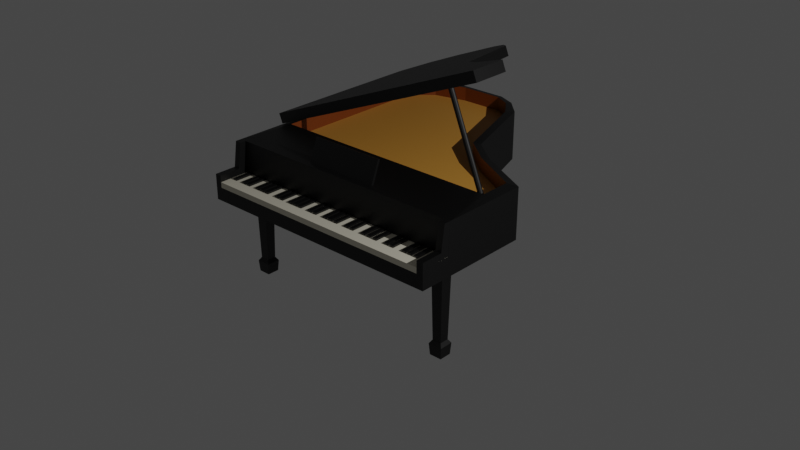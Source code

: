 # Source: LoyPolyPiano.blend  (saved by Blender 3.6.11; exported with 4.5.12 LTS)
import bpy
from mathutils import Matrix  # noqa: F401  (used for matrix-valued properties, if any)

bpy.ops.wm.read_factory_settings(use_empty=True)
scene = bpy.context.scene
scene.name = 'Scene'

# ---- collections
col_collection = bpy.data.collections.new('Collection'); scene.collection.children.link(col_collection)

# ---- materials (node trees are filled in below, after node groups)
mat_material_001 = bpy.data.materials.new('Material.001')
mat_material_001.alpha_threshold = 0.0
mat_material_001.use_transparent_shadow = False
mat_material_001.roughness = 0.5
mat_material_001.line_color = (0.0, 0.0, 0.0, 1.0)
mat_material_002 = bpy.data.materials.new('Material.002')
mat_material_002.alpha_threshold = 0.0
mat_material_002.use_transparent_shadow = False
mat_material_002.roughness = 0.5
mat_material_002.line_color = (0.0, 0.0, 0.0, 1.0)
mat_material_003 = bpy.data.materials.new('Material.003')
mat_material_003.alpha_threshold = 0.0
mat_material_003.use_transparent_shadow = False
mat_material_003.roughness = 0.5
mat_material_003.line_color = (0.0, 0.0, 0.0, 1.0)
mat_material = bpy.data.materials.new('Material')
mat_material.alpha_threshold = 0.0
mat_material.use_transparent_shadow = False
mat_material.roughness = 0.5
mat_material.line_color = (0.0, 0.0, 0.0, 1.0)
mat_material_021 = bpy.data.materials.new('Material.021')
mat_material_021.alpha_threshold = 0.0
mat_material_021.use_transparent_shadow = False
mat_material_021.roughness = 0.5
mat_material_021.line_color = (0.0, 0.0, 0.0, 1.0)
mat_material_029 = bpy.data.materials.new('Material.029')
mat_material_029.alpha_threshold = 0.0
mat_material_029.use_transparent_shadow = False
mat_material_029.roughness = 0.5
mat_material_029.line_color = (0.0, 0.0, 0.0, 1.0)
mat_material_030 = bpy.data.materials.new('Material.030')
mat_material_030.alpha_threshold = 0.0
mat_material_030.use_transparent_shadow = False
mat_material_030.roughness = 0.5
mat_material_030.line_color = (0.0, 0.0, 0.0, 1.0)
mat_material_031 = bpy.data.materials.new('Material.031')
mat_material_031.alpha_threshold = 0.0
mat_material_031.use_transparent_shadow = False
mat_material_031.roughness = 0.5
mat_material_031.line_color = (0.0, 0.0, 0.0, 1.0)
mat_material_032 = bpy.data.materials.new('Material.032')
mat_material_032.alpha_threshold = 0.0
mat_material_032.use_transparent_shadow = False
mat_material_032.roughness = 0.5
mat_material_032.line_color = (0.0, 0.0, 0.0, 1.0)
mat_material_033 = bpy.data.materials.new('Material.033')
mat_material_033.alpha_threshold = 0.0
mat_material_033.use_transparent_shadow = False
mat_material_033.roughness = 0.5
mat_material_033.line_color = (0.0, 0.0, 0.0, 1.0)
mat_material_034 = bpy.data.materials.new('Material.034')
mat_material_034.alpha_threshold = 0.0
mat_material_034.use_transparent_shadow = False
mat_material_034.roughness = 0.5
mat_material_034.line_color = (0.0, 0.0, 0.0, 1.0)
mat_material_035 = bpy.data.materials.new('Material.035')
mat_material_035.alpha_threshold = 0.0
mat_material_035.use_transparent_shadow = False
mat_material_035.roughness = 0.5
mat_material_035.line_color = (0.0, 0.0, 0.0, 1.0)
mat_material_036 = bpy.data.materials.new('Material.036')
mat_material_036.alpha_threshold = 0.0
mat_material_036.use_transparent_shadow = False
mat_material_036.roughness = 0.5
mat_material_036.line_color = (0.0, 0.0, 0.0, 1.0)
mat_material_037 = bpy.data.materials.new('Material.037')
mat_material_037.alpha_threshold = 0.0
mat_material_037.use_transparent_shadow = False
mat_material_037.roughness = 0.5
mat_material_037.line_color = (0.0, 0.0, 0.0, 1.0)
mat_material_038 = bpy.data.materials.new('Material.038')
mat_material_038.alpha_threshold = 0.0
mat_material_038.use_transparent_shadow = False
mat_material_038.roughness = 0.5
mat_material_038.line_color = (0.0, 0.0, 0.0, 1.0)
mat_material_039 = bpy.data.materials.new('Material.039')
mat_material_039.alpha_threshold = 0.0
mat_material_039.use_transparent_shadow = False
mat_material_039.roughness = 0.5
mat_material_039.line_color = (0.0, 0.0, 0.0, 1.0)
mat_material_040 = bpy.data.materials.new('Material.040')
mat_material_040.alpha_threshold = 0.0
mat_material_040.use_transparent_shadow = False
mat_material_040.roughness = 0.5
mat_material_040.line_color = (0.0, 0.0, 0.0, 1.0)
mat_material_041 = bpy.data.materials.new('Material.041')
mat_material_041.alpha_threshold = 0.0
mat_material_041.use_transparent_shadow = False
mat_material_041.roughness = 0.5
mat_material_041.line_color = (0.0, 0.0, 0.0, 1.0)
mat_material_042 = bpy.data.materials.new('Material.042')
mat_material_042.alpha_threshold = 0.0
mat_material_042.use_transparent_shadow = False
mat_material_042.roughness = 0.5
mat_material_042.line_color = (0.0, 0.0, 0.0, 1.0)
mat_material_043 = bpy.data.materials.new('Material.043')
mat_material_043.alpha_threshold = 0.0
mat_material_043.use_transparent_shadow = False
mat_material_043.roughness = 0.5
mat_material_043.line_color = (0.0, 0.0, 0.0, 1.0)
mat_material_044 = bpy.data.materials.new('Material.044')
mat_material_044.alpha_threshold = 0.0
mat_material_044.use_transparent_shadow = False
mat_material_044.roughness = 0.5
mat_material_044.line_color = (0.0, 0.0, 0.0, 1.0)
mat_material_045 = bpy.data.materials.new('Material.045')
mat_material_045.alpha_threshold = 0.0
mat_material_045.use_transparent_shadow = False
mat_material_045.roughness = 0.5
mat_material_045.line_color = (0.0, 0.0, 0.0, 1.0)
mat_material_046 = bpy.data.materials.new('Material.046')
mat_material_046.alpha_threshold = 0.0
mat_material_046.use_transparent_shadow = False
mat_material_046.roughness = 0.5
mat_material_046.line_color = (0.0, 0.0, 0.0, 1.0)
mat_material_047 = bpy.data.materials.new('Material.047')
mat_material_047.alpha_threshold = 0.0
mat_material_047.use_transparent_shadow = False
mat_material_047.roughness = 0.5
mat_material_047.line_color = (0.0, 0.0, 0.0, 1.0)
mat_material_048 = bpy.data.materials.new('Material.048')
mat_material_048.alpha_threshold = 0.0
mat_material_048.use_transparent_shadow = False
mat_material_048.roughness = 0.5
mat_material_048.line_color = (0.0, 0.0, 0.0, 1.0)
mat_material_049 = bpy.data.materials.new('Material.049')
mat_material_049.alpha_threshold = 0.0
mat_material_049.use_transparent_shadow = False
mat_material_049.roughness = 0.5
mat_material_049.line_color = (0.0, 0.0, 0.0, 1.0)
mat_material_050 = bpy.data.materials.new('Material.050')
mat_material_050.alpha_threshold = 0.0
mat_material_050.use_transparent_shadow = False
mat_material_050.roughness = 0.5
mat_material_050.line_color = (0.0, 0.0, 0.0, 1.0)
mat_material_051 = bpy.data.materials.new('Material.051')
mat_material_051.alpha_threshold = 0.0
mat_material_051.use_transparent_shadow = False
mat_material_051.roughness = 0.5
mat_material_051.line_color = (0.0, 0.0, 0.0, 1.0)
mat_material_052 = bpy.data.materials.new('Material.052')
mat_material_052.alpha_threshold = 0.0
mat_material_052.use_transparent_shadow = False
mat_material_052.roughness = 0.5
mat_material_052.line_color = (0.0, 0.0, 0.0, 1.0)
mat_material_053 = bpy.data.materials.new('Material.053')
mat_material_053.alpha_threshold = 0.0
mat_material_053.use_transparent_shadow = False
mat_material_053.roughness = 0.5
mat_material_053.line_color = (0.0, 0.0, 0.0, 1.0)

# ---- material node trees
mat_material_001.use_nodes = True; mat_material_001.node_tree.nodes.clear()
_N = mat_material_001.node_tree.nodes; _L = mat_material_001.node_tree.links
n0 = _N.new('ShaderNodeOutputMaterial'); n0.name = 'Material Output'; n0.location = (300, 300)
n1 = _N.new('ShaderNodeBsdfPrincipled'); n1.name = 'Principled BSDF'; n1.location = (10, 300)
n1.distribution = 'GGX'
n1.subsurface_method = 'RANDOM_WALK_SKIN'
n1.inputs[0].default_value = (0.0, 0.0, 0.0, 1.0)
n1.inputs[3].default_value = 1.45
n1.inputs[27].default_value = (0.0, 0.0, 0.0, 1.0)
n1.inputs[28].default_value = 1.0
_L.new(n1.outputs[0], n0.inputs[0])
n0.is_active_output = True
mat_material_002.use_nodes = True; mat_material_002.node_tree.nodes.clear()
_N = mat_material_002.node_tree.nodes; _L = mat_material_002.node_tree.links
n0 = _N.new('ShaderNodeOutputMaterial'); n0.name = 'Material Output'; n0.location = (300, 300)
n1 = _N.new('ShaderNodeBsdfPrincipled'); n1.name = 'Principled BSDF'; n1.location = (10, 300)
n1.distribution = 'GGX'
n1.subsurface_method = 'RANDOM_WALK_SKIN'
n1.inputs[0].default_value = (0.7399, 0.3486, 0.05824, 1.0)
n1.inputs[3].default_value = 1.45
n1.inputs[27].default_value = (0.0, 0.0, 0.0, 1.0)
n1.inputs[28].default_value = 1.0
_L.new(n1.outputs[0], n0.inputs[0])
n0.is_active_output = True
mat_material_003.use_nodes = True; mat_material_003.node_tree.nodes.clear()
_N = mat_material_003.node_tree.nodes; _L = mat_material_003.node_tree.links
n0 = _N.new('ShaderNodeOutputMaterial'); n0.name = 'Material Output'; n0.location = (300, 300)
n1 = _N.new('ShaderNodeBsdfPrincipled'); n1.name = 'Principled BSDF'; n1.location = (10, 300)
n1.distribution = 'GGX'
n1.subsurface_method = 'RANDOM_WALK_SKIN'
n1.inputs[0].default_value = (0.8714, 0.8228, 0.6724, 1.0)
n1.inputs[3].default_value = 1.45
n1.inputs[27].default_value = (0.0, 0.0, 0.0, 1.0)
n1.inputs[28].default_value = 1.0
_L.new(n1.outputs[0], n0.inputs[0])
n0.is_active_output = True
mat_material.use_nodes = True; mat_material.node_tree.nodes.clear()
_N = mat_material.node_tree.nodes; _L = mat_material.node_tree.links
n0 = _N.new('ShaderNodeOutputMaterial'); n0.name = 'Material Output'; n0.location = (300, 300)
n1 = _N.new('ShaderNodeBsdfPrincipled'); n1.name = 'Principled BSDF'; n1.location = (10, 300)
n1.distribution = 'GGX'
n1.subsurface_method = 'RANDOM_WALK_SKIN'
n1.inputs[0].default_value = (0.1757, 0.03691, 0.0007423, 1.0)
n1.inputs[3].default_value = 1.45
n1.inputs[27].default_value = (0.0, 0.0, 0.0, 1.0)
n1.inputs[28].default_value = 1.0
_L.new(n1.outputs[0], n0.inputs[0])
n0.is_active_output = True
mat_material_021.use_nodes = True; mat_material_021.node_tree.nodes.clear()
_N = mat_material_021.node_tree.nodes; _L = mat_material_021.node_tree.links
n0 = _N.new('ShaderNodeOutputMaterial'); n0.name = 'Material Output'; n0.location = (300, 300)
n1 = _N.new('ShaderNodeBsdfPrincipled'); n1.name = 'Principled BSDF'; n1.location = (10, 300)
n1.distribution = 'GGX'
n1.subsurface_method = 'RANDOM_WALK_SKIN'
n1.inputs[0].default_value = (0.0, 0.0, 0.0, 1.0)
n1.inputs[3].default_value = 1.45
n1.inputs[27].default_value = (0.0, 0.0, 0.0, 1.0)
n1.inputs[28].default_value = 1.0
_L.new(n1.outputs[0], n0.inputs[0])
n0.is_active_output = True
mat_material_029.use_nodes = True; mat_material_029.node_tree.nodes.clear()
_N = mat_material_029.node_tree.nodes; _L = mat_material_029.node_tree.links
n0 = _N.new('ShaderNodeOutputMaterial'); n0.name = 'Material Output'; n0.location = (300, 300)
n1 = _N.new('ShaderNodeBsdfPrincipled'); n1.name = 'Principled BSDF'; n1.location = (10, 300)
n1.distribution = 'GGX'
n1.subsurface_method = 'RANDOM_WALK_SKIN'
n1.inputs[0].default_value = (0.0, 0.0, 0.0, 1.0)
n1.inputs[3].default_value = 1.45
n1.inputs[27].default_value = (0.0, 0.0, 0.0, 1.0)
n1.inputs[28].default_value = 1.0
_L.new(n1.outputs[0], n0.inputs[0])
n0.is_active_output = True
mat_material_030.use_nodes = True; mat_material_030.node_tree.nodes.clear()
_N = mat_material_030.node_tree.nodes; _L = mat_material_030.node_tree.links
n0 = _N.new('ShaderNodeOutputMaterial'); n0.name = 'Material Output'; n0.location = (300, 300)
n1 = _N.new('ShaderNodeBsdfPrincipled'); n1.name = 'Principled BSDF'; n1.location = (10, 300)
n1.distribution = 'GGX'
n1.subsurface_method = 'RANDOM_WALK_SKIN'
n1.inputs[0].default_value = (0.0, 0.0, 0.0, 1.0)
n1.inputs[3].default_value = 1.45
n1.inputs[27].default_value = (0.0, 0.0, 0.0, 1.0)
n1.inputs[28].default_value = 1.0
_L.new(n1.outputs[0], n0.inputs[0])
n0.is_active_output = True
mat_material_031.use_nodes = True; mat_material_031.node_tree.nodes.clear()
_N = mat_material_031.node_tree.nodes; _L = mat_material_031.node_tree.links
n0 = _N.new('ShaderNodeOutputMaterial'); n0.name = 'Material Output'; n0.location = (300, 300)
n1 = _N.new('ShaderNodeBsdfPrincipled'); n1.name = 'Principled BSDF'; n1.location = (10, 300)
n1.distribution = 'GGX'
n1.subsurface_method = 'RANDOM_WALK_SKIN'
n1.inputs[0].default_value = (0.0, 0.0, 0.0, 1.0)
n1.inputs[3].default_value = 1.45
n1.inputs[27].default_value = (0.0, 0.0, 0.0, 1.0)
n1.inputs[28].default_value = 1.0
_L.new(n1.outputs[0], n0.inputs[0])
n0.is_active_output = True
mat_material_032.use_nodes = True; mat_material_032.node_tree.nodes.clear()
_N = mat_material_032.node_tree.nodes; _L = mat_material_032.node_tree.links
n0 = _N.new('ShaderNodeOutputMaterial'); n0.name = 'Material Output'; n0.location = (300, 300)
n1 = _N.new('ShaderNodeBsdfPrincipled'); n1.name = 'Principled BSDF'; n1.location = (10, 300)
n1.distribution = 'GGX'
n1.subsurface_method = 'RANDOM_WALK_SKIN'
n1.inputs[0].default_value = (0.0, 0.0, 0.0, 1.0)
n1.inputs[3].default_value = 1.45
n1.inputs[27].default_value = (0.0, 0.0, 0.0, 1.0)
n1.inputs[28].default_value = 1.0
_L.new(n1.outputs[0], n0.inputs[0])
n0.is_active_output = True
mat_material_033.use_nodes = True; mat_material_033.node_tree.nodes.clear()
_N = mat_material_033.node_tree.nodes; _L = mat_material_033.node_tree.links
n0 = _N.new('ShaderNodeOutputMaterial'); n0.name = 'Material Output'; n0.location = (300, 300)
n1 = _N.new('ShaderNodeBsdfPrincipled'); n1.name = 'Principled BSDF'; n1.location = (10, 300)
n1.distribution = 'GGX'
n1.subsurface_method = 'RANDOM_WALK_SKIN'
n1.inputs[0].default_value = (0.0, 0.0, 0.0, 1.0)
n1.inputs[3].default_value = 1.45
n1.inputs[27].default_value = (0.0, 0.0, 0.0, 1.0)
n1.inputs[28].default_value = 1.0
_L.new(n1.outputs[0], n0.inputs[0])
n0.is_active_output = True
mat_material_034.use_nodes = True; mat_material_034.node_tree.nodes.clear()
_N = mat_material_034.node_tree.nodes; _L = mat_material_034.node_tree.links
n0 = _N.new('ShaderNodeOutputMaterial'); n0.name = 'Material Output'; n0.location = (300, 300)
n1 = _N.new('ShaderNodeBsdfPrincipled'); n1.name = 'Principled BSDF'; n1.location = (10, 300)
n1.distribution = 'GGX'
n1.subsurface_method = 'RANDOM_WALK_SKIN'
n1.inputs[0].default_value = (0.0, 0.0, 0.0, 1.0)
n1.inputs[3].default_value = 1.45
n1.inputs[27].default_value = (0.0, 0.0, 0.0, 1.0)
n1.inputs[28].default_value = 1.0
_L.new(n1.outputs[0], n0.inputs[0])
n0.is_active_output = True
mat_material_035.use_nodes = True; mat_material_035.node_tree.nodes.clear()
_N = mat_material_035.node_tree.nodes; _L = mat_material_035.node_tree.links
n0 = _N.new('ShaderNodeOutputMaterial'); n0.name = 'Material Output'; n0.location = (300, 300)
n1 = _N.new('ShaderNodeBsdfPrincipled'); n1.name = 'Principled BSDF'; n1.location = (10, 300)
n1.distribution = 'GGX'
n1.subsurface_method = 'RANDOM_WALK_SKIN'
n1.inputs[0].default_value = (0.0, 0.0, 0.0, 1.0)
n1.inputs[3].default_value = 1.45
n1.inputs[27].default_value = (0.0, 0.0, 0.0, 1.0)
n1.inputs[28].default_value = 1.0
_L.new(n1.outputs[0], n0.inputs[0])
n0.is_active_output = True
mat_material_036.use_nodes = True; mat_material_036.node_tree.nodes.clear()
_N = mat_material_036.node_tree.nodes; _L = mat_material_036.node_tree.links
n0 = _N.new('ShaderNodeOutputMaterial'); n0.name = 'Material Output'; n0.location = (300, 300)
n1 = _N.new('ShaderNodeBsdfPrincipled'); n1.name = 'Principled BSDF'; n1.location = (10, 300)
n1.distribution = 'GGX'
n1.subsurface_method = 'RANDOM_WALK_SKIN'
n1.inputs[0].default_value = (0.0, 0.0, 0.0, 1.0)
n1.inputs[3].default_value = 1.45
n1.inputs[27].default_value = (0.0, 0.0, 0.0, 1.0)
n1.inputs[28].default_value = 1.0
_L.new(n1.outputs[0], n0.inputs[0])
n0.is_active_output = True
mat_material_037.use_nodes = True; mat_material_037.node_tree.nodes.clear()
_N = mat_material_037.node_tree.nodes; _L = mat_material_037.node_tree.links
n0 = _N.new('ShaderNodeOutputMaterial'); n0.name = 'Material Output'; n0.location = (300, 300)
n1 = _N.new('ShaderNodeBsdfPrincipled'); n1.name = 'Principled BSDF'; n1.location = (10, 300)
n1.distribution = 'GGX'
n1.subsurface_method = 'RANDOM_WALK_SKIN'
n1.inputs[0].default_value = (0.0, 0.0, 0.0, 1.0)
n1.inputs[3].default_value = 1.45
n1.inputs[27].default_value = (0.0, 0.0, 0.0, 1.0)
n1.inputs[28].default_value = 1.0
_L.new(n1.outputs[0], n0.inputs[0])
n0.is_active_output = True
mat_material_038.use_nodes = True; mat_material_038.node_tree.nodes.clear()
_N = mat_material_038.node_tree.nodes; _L = mat_material_038.node_tree.links
n0 = _N.new('ShaderNodeOutputMaterial'); n0.name = 'Material Output'; n0.location = (300, 300)
n1 = _N.new('ShaderNodeBsdfPrincipled'); n1.name = 'Principled BSDF'; n1.location = (10, 300)
n1.distribution = 'GGX'
n1.subsurface_method = 'RANDOM_WALK_SKIN'
n1.inputs[0].default_value = (0.0, 0.0, 0.0, 1.0)
n1.inputs[3].default_value = 1.45
n1.inputs[27].default_value = (0.0, 0.0, 0.0, 1.0)
n1.inputs[28].default_value = 1.0
_L.new(n1.outputs[0], n0.inputs[0])
n0.is_active_output = True
mat_material_039.use_nodes = True; mat_material_039.node_tree.nodes.clear()
_N = mat_material_039.node_tree.nodes; _L = mat_material_039.node_tree.links
n0 = _N.new('ShaderNodeOutputMaterial'); n0.name = 'Material Output'; n0.location = (300, 300)
n1 = _N.new('ShaderNodeBsdfPrincipled'); n1.name = 'Principled BSDF'; n1.location = (10, 300)
n1.distribution = 'GGX'
n1.subsurface_method = 'RANDOM_WALK_SKIN'
n1.inputs[0].default_value = (0.0, 0.0, 0.0, 1.0)
n1.inputs[3].default_value = 1.45
n1.inputs[27].default_value = (0.0, 0.0, 0.0, 1.0)
n1.inputs[28].default_value = 1.0
_L.new(n1.outputs[0], n0.inputs[0])
n0.is_active_output = True
mat_material_040.use_nodes = True; mat_material_040.node_tree.nodes.clear()
_N = mat_material_040.node_tree.nodes; _L = mat_material_040.node_tree.links
n0 = _N.new('ShaderNodeOutputMaterial'); n0.name = 'Material Output'; n0.location = (300, 300)
n1 = _N.new('ShaderNodeBsdfPrincipled'); n1.name = 'Principled BSDF'; n1.location = (10, 300)
n1.distribution = 'GGX'
n1.subsurface_method = 'RANDOM_WALK_SKIN'
n1.inputs[0].default_value = (0.0, 0.0, 0.0, 1.0)
n1.inputs[3].default_value = 1.45
n1.inputs[27].default_value = (0.0, 0.0, 0.0, 1.0)
n1.inputs[28].default_value = 1.0
_L.new(n1.outputs[0], n0.inputs[0])
n0.is_active_output = True
mat_material_041.use_nodes = True; mat_material_041.node_tree.nodes.clear()
_N = mat_material_041.node_tree.nodes; _L = mat_material_041.node_tree.links
n0 = _N.new('ShaderNodeOutputMaterial'); n0.name = 'Material Output'; n0.location = (300, 300)
n1 = _N.new('ShaderNodeBsdfPrincipled'); n1.name = 'Principled BSDF'; n1.location = (10, 300)
n1.distribution = 'GGX'
n1.subsurface_method = 'RANDOM_WALK_SKIN'
n1.inputs[0].default_value = (0.0, 0.0, 0.0, 1.0)
n1.inputs[3].default_value = 1.45
n1.inputs[27].default_value = (0.0, 0.0, 0.0, 1.0)
n1.inputs[28].default_value = 1.0
_L.new(n1.outputs[0], n0.inputs[0])
n0.is_active_output = True
mat_material_042.use_nodes = True; mat_material_042.node_tree.nodes.clear()
_N = mat_material_042.node_tree.nodes; _L = mat_material_042.node_tree.links
n0 = _N.new('ShaderNodeOutputMaterial'); n0.name = 'Material Output'; n0.location = (300, 300)
n1 = _N.new('ShaderNodeBsdfPrincipled'); n1.name = 'Principled BSDF'; n1.location = (10, 300)
n1.distribution = 'GGX'
n1.subsurface_method = 'RANDOM_WALK_SKIN'
n1.inputs[0].default_value = (0.0, 0.0, 0.0, 1.0)
n1.inputs[3].default_value = 1.45
n1.inputs[27].default_value = (0.0, 0.0, 0.0, 1.0)
n1.inputs[28].default_value = 1.0
_L.new(n1.outputs[0], n0.inputs[0])
n0.is_active_output = True
mat_material_043.use_nodes = True; mat_material_043.node_tree.nodes.clear()
_N = mat_material_043.node_tree.nodes; _L = mat_material_043.node_tree.links
n0 = _N.new('ShaderNodeOutputMaterial'); n0.name = 'Material Output'; n0.location = (300, 300)
n1 = _N.new('ShaderNodeBsdfPrincipled'); n1.name = 'Principled BSDF'; n1.location = (10, 300)
n1.distribution = 'GGX'
n1.subsurface_method = 'RANDOM_WALK_SKIN'
n1.inputs[0].default_value = (0.0, 0.0, 0.0, 1.0)
n1.inputs[3].default_value = 1.45
n1.inputs[27].default_value = (0.0, 0.0, 0.0, 1.0)
n1.inputs[28].default_value = 1.0
_L.new(n1.outputs[0], n0.inputs[0])
n0.is_active_output = True
mat_material_044.use_nodes = True; mat_material_044.node_tree.nodes.clear()
_N = mat_material_044.node_tree.nodes; _L = mat_material_044.node_tree.links
n0 = _N.new('ShaderNodeOutputMaterial'); n0.name = 'Material Output'; n0.location = (300, 300)
n1 = _N.new('ShaderNodeBsdfPrincipled'); n1.name = 'Principled BSDF'; n1.location = (10, 300)
n1.distribution = 'GGX'
n1.subsurface_method = 'RANDOM_WALK_SKIN'
n1.inputs[0].default_value = (0.0, 0.0, 0.0, 1.0)
n1.inputs[3].default_value = 1.45
n1.inputs[27].default_value = (0.0, 0.0, 0.0, 1.0)
n1.inputs[28].default_value = 1.0
_L.new(n1.outputs[0], n0.inputs[0])
n0.is_active_output = True
mat_material_045.use_nodes = True; mat_material_045.node_tree.nodes.clear()
_N = mat_material_045.node_tree.nodes; _L = mat_material_045.node_tree.links
n0 = _N.new('ShaderNodeOutputMaterial'); n0.name = 'Material Output'; n0.location = (300, 300)
n1 = _N.new('ShaderNodeBsdfPrincipled'); n1.name = 'Principled BSDF'; n1.location = (10, 300)
n1.distribution = 'GGX'
n1.subsurface_method = 'RANDOM_WALK_SKIN'
n1.inputs[0].default_value = (0.0, 0.0, 0.0, 1.0)
n1.inputs[3].default_value = 1.45
n1.inputs[27].default_value = (0.0, 0.0, 0.0, 1.0)
n1.inputs[28].default_value = 1.0
_L.new(n1.outputs[0], n0.inputs[0])
n0.is_active_output = True
mat_material_046.use_nodes = True; mat_material_046.node_tree.nodes.clear()
_N = mat_material_046.node_tree.nodes; _L = mat_material_046.node_tree.links
n0 = _N.new('ShaderNodeOutputMaterial'); n0.name = 'Material Output'; n0.location = (300, 300)
n1 = _N.new('ShaderNodeBsdfPrincipled'); n1.name = 'Principled BSDF'; n1.location = (10, 300)
n1.distribution = 'GGX'
n1.subsurface_method = 'RANDOM_WALK_SKIN'
n1.inputs[0].default_value = (0.0, 0.0, 0.0, 1.0)
n1.inputs[3].default_value = 1.45
n1.inputs[27].default_value = (0.0, 0.0, 0.0, 1.0)
n1.inputs[28].default_value = 1.0
_L.new(n1.outputs[0], n0.inputs[0])
n0.is_active_output = True
mat_material_047.use_nodes = True; mat_material_047.node_tree.nodes.clear()
_N = mat_material_047.node_tree.nodes; _L = mat_material_047.node_tree.links
n0 = _N.new('ShaderNodeOutputMaterial'); n0.name = 'Material Output'; n0.location = (300, 300)
n1 = _N.new('ShaderNodeBsdfPrincipled'); n1.name = 'Principled BSDF'; n1.location = (10, 300)
n1.distribution = 'GGX'
n1.subsurface_method = 'RANDOM_WALK_SKIN'
n1.inputs[0].default_value = (0.0, 0.0, 0.0, 1.0)
n1.inputs[3].default_value = 1.45
n1.inputs[27].default_value = (0.0, 0.0, 0.0, 1.0)
n1.inputs[28].default_value = 1.0
_L.new(n1.outputs[0], n0.inputs[0])
n0.is_active_output = True
mat_material_048.use_nodes = True; mat_material_048.node_tree.nodes.clear()
_N = mat_material_048.node_tree.nodes; _L = mat_material_048.node_tree.links
n0 = _N.new('ShaderNodeOutputMaterial'); n0.name = 'Material Output'; n0.location = (300, 300)
n1 = _N.new('ShaderNodeBsdfPrincipled'); n1.name = 'Principled BSDF'; n1.location = (10, 300)
n1.distribution = 'GGX'
n1.subsurface_method = 'RANDOM_WALK_SKIN'
n1.inputs[0].default_value = (0.0, 0.0, 0.0, 1.0)
n1.inputs[3].default_value = 1.45
n1.inputs[27].default_value = (0.0, 0.0, 0.0, 1.0)
n1.inputs[28].default_value = 1.0
_L.new(n1.outputs[0], n0.inputs[0])
n0.is_active_output = True
mat_material_049.use_nodes = True; mat_material_049.node_tree.nodes.clear()
_N = mat_material_049.node_tree.nodes; _L = mat_material_049.node_tree.links
n0 = _N.new('ShaderNodeOutputMaterial'); n0.name = 'Material Output'; n0.location = (300, 300)
n1 = _N.new('ShaderNodeBsdfPrincipled'); n1.name = 'Principled BSDF'; n1.location = (10, 300)
n1.distribution = 'GGX'
n1.subsurface_method = 'RANDOM_WALK_SKIN'
n1.inputs[0].default_value = (0.0, 0.0, 0.0, 1.0)
n1.inputs[3].default_value = 1.45
n1.inputs[27].default_value = (0.0, 0.0, 0.0, 1.0)
n1.inputs[28].default_value = 1.0
_L.new(n1.outputs[0], n0.inputs[0])
n0.is_active_output = True
mat_material_050.use_nodes = True; mat_material_050.node_tree.nodes.clear()
_N = mat_material_050.node_tree.nodes; _L = mat_material_050.node_tree.links
n0 = _N.new('ShaderNodeOutputMaterial'); n0.name = 'Material Output'; n0.location = (300, 300)
n1 = _N.new('ShaderNodeBsdfPrincipled'); n1.name = 'Principled BSDF'; n1.location = (10, 300)
n1.distribution = 'GGX'
n1.subsurface_method = 'RANDOM_WALK_SKIN'
n1.inputs[0].default_value = (0.0, 0.0, 0.0, 1.0)
n1.inputs[3].default_value = 1.45
n1.inputs[27].default_value = (0.0, 0.0, 0.0, 1.0)
n1.inputs[28].default_value = 1.0
_L.new(n1.outputs[0], n0.inputs[0])
n0.is_active_output = True
mat_material_051.use_nodes = True; mat_material_051.node_tree.nodes.clear()
_N = mat_material_051.node_tree.nodes; _L = mat_material_051.node_tree.links
n0 = _N.new('ShaderNodeOutputMaterial'); n0.name = 'Material Output'; n0.location = (300, 300)
n1 = _N.new('ShaderNodeBsdfPrincipled'); n1.name = 'Principled BSDF'; n1.location = (10, 300)
n1.distribution = 'GGX'
n1.subsurface_method = 'RANDOM_WALK_SKIN'
n1.inputs[0].default_value = (0.0, 0.0, 0.0, 1.0)
n1.inputs[3].default_value = 1.45
n1.inputs[27].default_value = (0.0, 0.0, 0.0, 1.0)
n1.inputs[28].default_value = 1.0
_L.new(n1.outputs[0], n0.inputs[0])
n0.is_active_output = True
mat_material_052.use_nodes = True; mat_material_052.node_tree.nodes.clear()
_N = mat_material_052.node_tree.nodes; _L = mat_material_052.node_tree.links
n0 = _N.new('ShaderNodeOutputMaterial'); n0.name = 'Material Output'; n0.location = (300, 300)
n1 = _N.new('ShaderNodeBsdfPrincipled'); n1.name = 'Principled BSDF'; n1.location = (10, 300)
n1.distribution = 'GGX'
n1.subsurface_method = 'RANDOM_WALK_SKIN'
n1.inputs[0].default_value = (0.0, 0.0, 0.0, 1.0)
n1.inputs[3].default_value = 1.45
n1.inputs[27].default_value = (0.0, 0.0, 0.0, 1.0)
n1.inputs[28].default_value = 1.0
_L.new(n1.outputs[0], n0.inputs[0])
n0.is_active_output = True
mat_material_053.use_nodes = True; mat_material_053.node_tree.nodes.clear()
_N = mat_material_053.node_tree.nodes; _L = mat_material_053.node_tree.links
n0 = _N.new('ShaderNodeOutputMaterial'); n0.name = 'Material Output'; n0.location = (300, 300)
n1 = _N.new('ShaderNodeBsdfPrincipled'); n1.name = 'Principled BSDF'; n1.location = (10, 300)
n1.distribution = 'GGX'
n1.subsurface_method = 'RANDOM_WALK_SKIN'
n1.inputs[0].default_value = (0.0, 0.0, 0.0, 1.0)
n1.inputs[3].default_value = 1.45
n1.inputs[27].default_value = (0.0, 0.0, 0.0, 1.0)
n1.inputs[28].default_value = 1.0
_L.new(n1.outputs[0], n0.inputs[0])
n0.is_active_output = True

# ---- world
world_world = bpy.data.worlds.new('World'); scene.world = world_world
world_world.use_nodes = True; world_world.node_tree.nodes.clear()
_N = world_world.node_tree.nodes; _L = world_world.node_tree.links
n0 = _N.new('ShaderNodeOutputWorld'); n0.name = 'World Output'; n0.location = (300, 300)
n1 = _N.new('ShaderNodeBackground'); n1.name = 'Background'; n1.location = (10, 300)
n1.inputs[0].default_value = (0.05088, 0.05088, 0.05088, 1.0)
_L.new(n1.outputs[0], n0.inputs[0])
n0.is_active_output = True
world_world.color = (0.05088, 0.05088, 0.05088)
world_world.use_sun_shadow = False
world_world.sun_shadow_jitter_overblur = 0.0

# ---- cameras
cam_camera = bpy.data.cameras.new('Camera')
cam_camera.clip_end = 100.0
cam_camera.ortho_scale = 7.314

# ---- lights
light_point = bpy.data.lights.new('Point', 'POINT')
light_point.transmission_factor = 0.0
light_point.energy = 500.0
light_point.shadow_maximum_resolution = 0.006
light_point.use_absolute_resolution = True

# ---- meshes
me_cube = bpy.data.meshes.new('Cube')
me_cube.from_pydata([(0.9562, 0.8052, 0.344), (0.9562, 0.8052, -1.0), (0.9562, -3.661, 1.0), (0.9562, -3.661, -1.0), (-1.0, 0.8052, 0.344), (-1.0, 0.8052, -1.0), (-1.0, -1.0, 1.0), (-1.0, -1.0, -1.0), (-0.3645, 0.8052, -1.0), (-0.3645, -2.032, 1.0), (-0.3645, -2.032, -1.0), (-0.007379, 1.414, -1.0), (-0.1455, -3.788, -1.0), (-0.3645, 1.414, -1.0), (-0.1455, 0.8052, -1.0), (-0.1455, -3.788, 1.0), (-0.007379, -4.146, -1.0), (-0.1455, 1.414, -1.0), (-0.007379, 0.8052, -1.0), (-0.007379, -4.146, 1.0), (0.1349, -4.304, -1.0), (-1.0, 1.414, 0.344), (0.1349, 0.8052, -1.0), (0.1349, -4.304, 1.0), (0.3361, -4.304, -1.0), (0.9562, 1.414, -1.0), (0.3361, 0.8052, -1.0), (0.3361, -4.304, 1.0), (0.5265, -4.304, -1.0), (0.9562, 1.414, 0.344), (0.5265, 0.8052, -1.0), (0.5265, -4.304, 1.0), (0.7747, -4.115, -1.0), (-1.0, 1.414, -1.0), (0.7747, 0.8052, -1.0), (0.7747, -4.115, 1.0), (-0.577, 0.8052, -1.0), (-0.577, -1.594, 1.0), (-0.577, -1.594, -1.0), (-0.577, 1.414, -1.0), (-0.577, -1.594, 4.017), (-1.0, -1.0, 4.017), (0.9562, 0.782, 4.017), (0.9562, -3.661, 4.017), (-1.0, 0.782, 4.017), (0.7747, 0.782, 4.017), (-0.1455, -3.788, 4.017), (-0.3645, -2.032, 4.017), (-0.577, 0.782, 4.017), (-0.3645, 0.782, 4.017), (-0.1455, 0.782, 4.017), (-0.007379, -4.146, 4.017), (-0.007379, 0.782, 4.017), (0.1349, -4.304, 4.017), (0.1349, 0.782, 4.017), (0.3361, -4.304, 4.017), (0.3361, 0.782, 4.017), (0.5265, -4.304, 4.017), (0.5265, 0.782, 4.017), (0.7747, -4.115, 4.017), (-0.5359, -1.492, 4.165), (-0.9214, -0.9305, 4.165), (0.8877, -0.3117, 4.165), (0.8877, -3.618, 4.165), (-0.9218, -0.3117, 4.165), (0.719, -0.3117, 4.165), (-0.1093, -3.606, 4.165), (-0.3231, -1.933, 4.165), (-0.4797, -0.3117, 4.165), (-0.2994, -0.3117, 4.165), (-0.1137, -0.3117, 4.165), (0.003383, -4.001, 4.165), (0.003383, -0.3117, 4.165), (0.124, -4.163, 4.165), (0.124, -0.3117, 4.165), (0.2947, -4.163, 4.165), (0.2947, -0.3117, 4.165), (0.4561, -4.163, 4.165), (0.4561, -0.3117, 4.165), (0.719, -4.002, 4.165), (-0.5359, -1.492, 2.74), (-0.9214, -0.9305, 2.74), (0.8877, -0.3117, 2.74), (0.8877, -3.618, 2.74), (-0.9218, -0.3117, 2.74), (0.719, -0.3117, 2.74), (-0.1093, -3.606, 2.74), (-0.3231, -1.933, 2.74), (-0.4797, -0.3117, 2.74), (-0.2994, -0.3117, 2.74), (-0.1137, -0.3117, 2.74), (0.003383, -4.001, 2.74), (0.003383, -0.3117, 2.74), (0.124, -4.163, 2.74), (0.124, -0.3117, 2.74), (0.2947, -4.163, 2.74), (0.2947, -0.3117, 2.74), (0.4561, -4.163, 2.74), (0.4561, -0.3117, 2.74), (0.719, -4.002, 2.74), (0.1349, 1.414, -1.0), (0.3361, 1.414, -1.0), (0.5265, 1.414, -1.0), (0.7747, 1.414, -1.0), (-1.0, 0.7994, 1.754), (-1.0, 0.7936, 2.509), (-1.0, 0.7878, 3.263), (-0.9548, 0.8052, 0.344), (0.9047, 0.8052, 0.344), (0.9112, 0.8052, 0.344), (0.8201, 0.782, 4.017), (0.9054, 0.782, 4.017), (0.9108, 0.782, 4.017), (-0.5239, 0.782, 4.017), (-0.4707, 0.782, 4.017), (-0.4176, 0.782, 4.017), (-0.3097, 0.782, 4.017), (-0.255, 0.782, 4.017), (-0.2002, 0.782, 4.017), (-0.111, 0.782, 4.017), (-0.07643, 0.782, 4.017), (-0.0419, 0.782, 4.017), (0.02819, 0.782, 4.017), (0.06375, 0.782, 4.017), (0.09932, 0.782, 4.017), (0.1852, 0.782, 4.017), (0.2355, 0.782, 4.017), (0.2858, 0.782, 4.017), (0.3837, 0.782, 4.017), (0.4313, 0.782, 4.017), (0.4789, 0.782, 4.017), (0.5886, 0.782, 4.017), (0.6506, 0.782, 4.017), (0.7127, 0.782, 4.017), (-0.9527, 0.782, 4.017), (-0.7885, 0.782, 4.017), (-0.6828, 0.782, 4.017), (-1.0, 1.414, 0.8913), (-1.0, 0.8052, 0.8913), (0.9112, 0.8052, 0.8913), (0.9562, 0.8052, 0.8913), (0.9562, 1.414, 0.8913), (-0.9548, 0.8052, 0.8913), (0.9047, 0.8052, 0.8913)], [(109, 112), (107, 134), (108, 111)], [(8, 36, 39, 13), (38, 37, 6, 7), (7, 6, 4, 5), (34, 1, 3, 32), (1, 0, 2, 3), (22, 18, 11, 100), (36, 8, 10, 38), (12, 15, 9, 10), (2, 0, 42, 43), (26, 22, 100, 101), (16, 19, 15, 12), (8, 14, 12, 10), (20, 23, 19, 16), (1, 34, 103, 25), (14, 18, 16, 12), (6, 37, 40, 41), (24, 27, 23, 20), (5, 4, 21, 33), (18, 22, 20, 16), (28, 31, 27, 24), (9, 15, 46, 47), (30, 26, 101, 102), (22, 26, 24, 20), (0, 1, 25, 29), (32, 35, 31, 28), (14, 8, 13, 17), (26, 30, 28, 24), (3, 2, 35, 32), (35, 2, 43, 59), (18, 14, 17, 11), (30, 34, 32, 28), (5, 36, 38, 7), (36, 5, 33, 39), (10, 9, 37, 38), (31, 35, 59, 57), (52, 121, 120, 119, 50, 70, 72), (55, 57, 77, 75), (44, 41, 61, 64), (56, 127, 126, 125, 54, 74, 76), (43, 42, 62, 63), (59, 43, 63, 79), (46, 51, 71, 66), (41, 40, 60, 61), (45, 133, 132, 131, 58, 78, 65), (108, 109, 139, 143), (15, 19, 51, 46), (34, 30, 102, 103), (19, 23, 53, 51), (4, 6, 41, 44, 106, 105, 104), (4, 104, 105, 106, 44, 134, 135, 136, 48, 113, 114, 115, 49, 116, 117, 118, 50, 119, 120, 121, 52, 122, 123, 124, 54, 125, 126, 127, 56, 128, 129, 130, 58, 131, 132, 133, 45, 110, 111, 112, 42, 0, 109, 108, 107), (23, 27, 55, 53), (37, 9, 47, 40), (27, 31, 57, 55), (21, 29, 25, 103, 102, 101, 100, 11, 17, 13, 39, 33), (78, 76, 96, 98), (67, 66, 86, 87), (68, 64, 84, 88), (71, 73, 93, 91), (62, 65, 85, 82), (60, 67, 87, 80), (72, 70, 90, 92), (75, 77, 97, 95), (64, 61, 81, 84), (40, 47, 67, 60), (42, 112, 111, 110, 45, 65, 62), (51, 53, 73, 71), (48, 136, 135, 134, 44, 64, 68), (47, 46, 66, 67), (58, 130, 129, 128, 56, 76, 78), (49, 115, 114, 113, 48, 68, 69), (57, 59, 79, 77), (54, 124, 123, 122, 52, 72, 74), (53, 55, 75, 73), (50, 118, 117, 116, 49, 69, 70), (88, 84, 81, 80), (90, 89, 87, 86), (92, 90, 86, 91), (94, 92, 91, 93), (96, 94, 93, 95), (98, 96, 95, 97), (85, 98, 97, 99), (82, 85, 99, 83), (89, 88, 80, 87), (69, 68, 88, 89), (77, 79, 99, 97), (74, 72, 92, 94), (73, 75, 95, 93), (70, 69, 89, 90), (65, 78, 98, 85), (61, 60, 80, 81), (66, 71, 91, 86), (79, 63, 83, 99), (63, 62, 82, 83), (76, 74, 94, 96), (138, 142, 143, 139, 140, 141, 137), (4, 107, 142, 138), (0, 29, 141, 140), (21, 4, 138, 137), (107, 108, 143, 142), (29, 21, 137, 141), (109, 0, 140, 139)])
me_cube.polygons.foreach_set('material_index', [0, 0, 0, 0, 0, 0, 0, 0, 0, 0, 0, 0, 0, 0, 0, 0, 0, 0, 0, 0, 0, 0, 0, 0, 0, 0, 0, 0, 0, 0, 0, 0, 0, 0, 0, 0, 0, 0, 0, 0, 0, 0, 0, 0, 0, 0, 0, 0, 0, 0, 0, 0, 0, 0, 3, 3, 3, 3, 3, 3, 3, 3, 3, 0, 0, 0, 0, 0, 0, 0, 0, 0, 0, 0, 1, 1, 1, 1, 1, 1, 1, 1, 1, 3, 3, 3, 3, 3, 3, 3, 3, 3, 3, 3, 2, 0, 0, 0, 0, 2, 0])
_uv = me_cube.uv_layers.new(name='UVMap')
_uv.uv.foreach_set('vector', [0.2044, 0.5, 0.1779, 0.5, 0.1779, 0.5, 0.2044, 0.5, 0.375, 0.9471, 0.625, 0.9471, 0.625, 1.0, 0.375, 1.0, 0.375, 0.0, 0.625, 0.0, 0.625, 0.25, 0.375, 0.25, 0.3468, 0.5, 0.375, 0.5, 0.375, 0.75, 0.3468, 0.75, 0.375, 0.5, 0.625, 0.5, 0.625, 0.75, 0.375, 0.75, 0.2669, 0.5, 0.2491, 0.5, 0.2491, 0.5, 0.2669, 0.5, 0.1779, 0.5, 0.2044, 0.5, 0.2044, 0.75, 0.1779, 0.75, 0.375, 0.8932, 0.625, 0.8932, 0.625, 0.9206, 0.375, 0.9206, 0.625, 0.75, 0.625, 0.5, 0.625, 0.5, 0.625, 0.75, 0.292, 0.5, 0.2669, 0.5, 0.2669, 0.5, 0.292, 0.5, 0.375, 0.8759, 0.625, 0.8759, 0.625, 0.8932, 0.375, 0.8932, 0.2044, 0.5, 0.2318, 0.5, 0.2318, 0.75, 0.2044, 0.75, 0.375, 0.8581, 0.625, 0.8581, 0.625, 0.8759, 0.375, 0.8759, 0.375, 0.5, 0.3468, 0.5, 0.3468, 0.5, 0.375, 0.5, 0.2318, 0.5, 0.2491, 0.5, 0.2491, 0.75, 0.2318, 0.75, 0.625, 1.0, 0.625, 0.9471, 0.625, 0.9471, 0.625, 1.0, 0.375, 0.833, 0.625, 0.833, 0.625, 0.8581, 0.375, 0.8581, 0.375, 0.25, 0.625, 0.25, 0.625, 0.25, 0.375, 0.25, 0.2491, 0.5, 0.2669, 0.5, 0.2669, 0.75, 0.2491, 0.75, 0.375, 0.8092, 0.625, 0.8092, 0.625, 0.833, 0.375, 0.833, 0.625, 0.9206, 0.625, 0.8932, 0.625, 0.8932, 0.625, 0.9206, 0.3158, 0.5, 0.292, 0.5, 0.292, 0.5, 0.3158, 0.5, 0.2669, 0.5, 0.292, 0.5, 0.292, 0.75, 0.2669, 0.75, 0.625, 0.5, 0.375, 0.5, 0.375, 0.5, 0.625, 0.5, 0.375, 0.7782, 0.625, 0.7782, 0.625, 0.8092, 0.375, 0.8092, 0.2318, 0.5, 0.2044, 0.5, 0.2044, 0.5, 0.2318, 0.5, 0.292, 0.5, 0.3158, 0.5, 0.3158, 0.75, 0.292, 0.75, 0.375, 0.75, 0.625, 0.75, 0.625, 0.7782, 0.375, 0.7782, 0.625, 0.7782, 0.625, 0.75, 0.625, 0.75, 0.625, 0.7782, 0.2491, 0.5, 0.2318, 0.5, 0.2318, 0.5, 0.2491, 0.5, 0.3158, 0.5, 0.3468, 0.5, 0.3468, 0.75, 0.3158, 0.75, 0.125, 0.5, 0.1779, 0.5, 0.1779, 0.75, 0.125, 0.75, 0.1779, 0.5, 0.125, 0.5, 0.125, 0.5, 0.1779, 0.5, 0.375, 0.9206, 0.625, 0.9206, 0.625, 0.9471, 0.375, 0.9471, 0.625, 0.8092, 0.625, 0.7782, 0.625, 0.7782, 0.625, 0.8092, 0.625, 0.3741, 0.625, 0.3698, 0.625, 0.3654, 0.625, 0.3611, 0.625, 0.3568, 0.625, 0.3568, 0.625, 0.3741, 0.625, 0.833, 0.625, 0.8092, 0.625, 0.8092, 0.625, 0.833, 0.625, 0.25, 0.625, 0.0, 0.625, 0.0, 0.625, 0.25, 0.625, 0.417, 0.625, 0.4107, 0.625, 0.4044, 0.625, 0.3981, 0.625, 0.3919, 0.625, 0.3919, 0.625, 0.417, 0.625, 0.75, 0.625, 0.5, 0.625, 0.5, 0.625, 0.75, 0.625, 0.7782, 0.625, 0.75, 0.625, 0.75, 0.625, 0.7782, 0.625, 0.8932, 0.625, 0.8759, 0.625, 0.8759, 0.625, 0.8932, 0.625, 1.0, 0.625, 0.9471, 0.625, 0.9471, 0.625, 1.0, 0.625, 0.4718, 0.625, 0.4641, 0.625, 0.4563, 0.625, 0.4486, 0.625, 0.4408, 0.625, 0.4408, 0.625, 0.4718, 0.625, 0.375, 0.625, 0.4375, 0.625, 0.4375, 0.625, 0.375, 0.625, 0.8932, 0.625, 0.8759, 0.625, 0.8759, 0.625, 0.8932, 0.3468, 0.5, 0.3158, 0.5, 0.3158, 0.5, 0.3468, 0.5, 0.625, 0.8759, 0.625, 0.8581, 0.625, 0.8581, 0.625, 0.8759, 0.625, 0.25, 0.625, 0.0, 0.625, 0.0, 0.625, 0.25, 0.625, 0.25, 0.625, 0.25, 0.625, 0.25, 0.625, 0.25, 0.625, 0.25, 0.625, 0.25, 0.625, 0.25, 0.625, 0.25, 0.625, 0.2632, 0.625, 0.2764, 0.625, 0.2897, 0.625, 0.3029, 0.625, 0.3095, 0.625, 0.3162, 0.625, 0.3228, 0.625, 0.3294, 0.625, 0.3363, 0.625, 0.3431, 0.625, 0.35, 0.625, 0.3568, 0.625, 0.3611, 0.625, 0.3654, 0.625, 0.3698, 0.625, 0.3741, 0.625, 0.3785, 0.625, 0.383, 0.625, 0.3874, 0.625, 0.3919, 0.625, 0.3981, 0.625, 0.4044, 0.625, 0.4107, 0.625, 0.417, 0.625, 0.423, 0.625, 0.4289, 0.625, 0.4349, 0.625, 0.4408, 0.625, 0.4486, 0.625, 0.4563, 0.625, 0.4641, 0.625, 0.4718, 0.625, 0.4789, 0.625, 0.4859, 0.625, 0.493, 0.625, 0.5, 0.625, 0.5, 0.625, 0.4375, 0.625, 0.375, 0.625, 0.3125, 0.625, 0.8581, 0.625, 0.833, 0.625, 0.833, 0.625, 0.8581, 0.625, 0.9471, 0.625, 0.9206, 0.625, 0.9206, 0.625, 0.9471, 0.625, 0.833, 0.625, 0.8092, 0.625, 0.8092, 0.625, 0.833, 0.625, 0.25, 0.625, 0.5, 0.375, 0.5, 0.375, 0.4718, 0.375, 0.4408, 0.375, 0.417, 0.375, 0.3919, 0.375, 0.3741, 0.375, 0.3568, 0.375, 0.3294, 0.375, 0.3029, 0.375, 0.25, 0.625, 0.4408, 0.625, 0.417, 0.625, 0.417, 0.625, 0.4408, 0.625, 0.9206, 0.625, 0.8932, 0.625, 0.8932, 0.625, 0.9206, 0.625, 0.3029, 0.625, 0.25, 0.625, 0.25, 0.625, 0.3029, 0.625, 0.8759, 0.625, 0.8581, 0.625, 0.8581, 0.625, 0.8759, 0.625, 0.5, 0.625, 0.4718, 0.625, 0.4718, 0.625, 0.5, 0.625, 0.9471, 0.625, 0.9206, 0.625, 0.9206, 0.625, 0.9471, 0.625, 0.3741, 0.625, 0.3568, 0.625, 0.3568, 0.625, 0.3741, 0.625, 0.833, 0.625, 0.8092, 0.625, 0.8092, 0.625, 0.833, 0.625, 0.25, 0.625, 0.0, 0.625, 0.0, 0.625, 0.25, 0.625, 0.9471, 0.625, 0.9206, 0.625, 0.9206, 0.625, 0.9471, 0.625, 0.5, 0.625, 0.493, 0.625, 0.4859, 0.625, 0.4789, 0.625, 0.4718, 0.625, 0.4718, 0.625, 0.5, 0.625, 0.8759, 0.625, 0.8581, 0.625, 0.8581, 0.625, 0.8759, 0.625, 0.3029, 0.625, 0.2897, 0.625, 0.2764, 0.625, 0.2632, 0.625, 0.25, 0.625, 0.25, 0.625, 0.3029, 0.625, 0.9206, 0.625, 0.8932, 0.625, 0.8932, 0.625, 0.9206, 0.625, 0.4408, 0.625, 0.4349, 0.625, 0.4289, 0.625, 0.423, 0.625, 0.417, 0.625, 0.417, 0.625, 0.4408, 0.625, 0.3294, 0.625, 0.3228, 0.625, 0.3162, 0.625, 0.3095, 0.625, 0.3029, 0.625, 0.3029, 0.625, 0.3294, 0.625, 0.8092, 0.625, 0.7782, 0.625, 0.7782, 0.625, 0.8092, 0.625, 0.3919, 0.625, 0.3874, 0.625, 0.383, 0.625, 0.3785, 0.625, 0.3741, 0.625, 0.3741, 0.625, 0.3919, 0.625, 0.8581, 0.625, 0.833, 0.625, 0.833, 0.625, 0.8581, 0.625, 0.3568, 0.625, 0.35, 0.625, 0.3431, 0.625, 0.3363, 0.625, 0.3294, 0.625, 0.3294, 0.625, 0.3568, 0.8221, 0.5, 0.875, 0.5, 0.875, 0.75, 0.8221, 0.75, 0.7682, 0.5, 0.7956, 0.5, 0.7956, 0.75, 0.7682, 0.75, 0.7509, 0.5, 0.7682, 0.5, 0.7682, 0.75, 0.7509, 0.75, 0.7331, 0.5, 0.7509, 0.5, 0.7509, 0.75, 0.7331, 0.75, 0.708, 0.5, 0.7331, 0.5, 0.7331, 0.75, 0.708, 0.75, 0.6842, 0.5, 0.708, 0.5, 0.708, 0.75, 0.6842, 0.75, 0.6532, 0.5, 0.6842, 0.5, 0.6842, 0.75, 0.6532, 0.75, 0.625, 0.5, 0.6532, 0.5, 0.6532, 0.75, 0.625, 0.75, 0.7956, 0.5, 0.8221, 0.5, 0.8221, 0.75, 0.7956, 0.75, 0.625, 0.3294, 0.625, 0.3029, 0.625, 0.3029, 0.625, 0.3294, 0.625, 0.8092, 0.625, 0.7782, 0.625, 0.7782, 0.625, 0.8092, 0.625, 0.3919, 0.625, 0.3741, 0.625, 0.3741, 0.625, 0.3919, 0.625, 0.8581, 0.625, 0.833, 0.625, 0.833, 0.625, 0.8581, 0.625, 0.3568, 0.625, 0.3294, 0.625, 0.3294, 0.625, 0.3568, 0.625, 0.4718, 0.625, 0.4408, 0.625, 0.4408, 0.625, 0.4718, 0.625, 1.0, 0.625, 0.9471, 0.625, 0.9471, 0.625, 1.0, 0.625, 0.8932, 0.625, 0.8759, 0.625, 0.8759, 0.625, 0.8932, 0.625, 0.7782, 0.625, 0.75, 0.625, 0.75, 0.625, 0.7782, 0.625, 0.75, 0.625, 0.5, 0.625, 0.5, 0.625, 0.75, 0.625, 0.417, 0.625, 0.3919, 0.625, 0.3919, 0.625, 0.417, 0.625, 0.25, 0.625, 0.3125, 0.625, 0.375, 0.625, 0.4375, 0.625, 0.5, 0.625, 0.5, 0.625, 0.25, 0.625, 0.25, 0.625, 0.3125, 0.625, 0.3125, 0.625, 0.25, 0.625, 0.5, 0.625, 0.5, 0.625, 0.5, 0.625, 0.5, 0.625, 0.25, 0.625, 0.25, 0.625, 0.25, 0.625, 0.25, 0.625, 0.3125, 0.625, 0.375, 0.625, 0.375, 0.625, 0.3125, 0.625, 0.5, 0.625, 0.25, 0.625, 0.25, 0.625, 0.5, 0.625, 0.4375, 0.625, 0.5, 0.625, 0.5, 0.625, 0.4375])
me_cube.materials.append(mat_material_001)
me_cube.materials.append(mat_material_002)
me_cube.materials.append(mat_material_003)
me_cube.materials.append(mat_material)
me_cube.use_mirror_vertex_groups = False
me_cube.update()
me_cube_001 = bpy.data.meshes.new('Cube.001')
me_cube_001.from_pydata([(0.9562, -0.2521, 0.02499), (0.9562, -0.2521, -1.0), (0.9562, -3.661, 0.02499), (0.9562, -3.661, -1.0), (-1.0, -0.2521, 0.02499), (-1.0, -0.2521, -1.0), (-1.0, -1.0, 0.02499), (-1.0, -1.0, -1.0), (-0.3645, -2.032, 0.02499), (-0.3645, -2.032, -1.0), (-0.1455, -3.788, -1.0), (-0.1455, -3.788, 0.02499), (-0.007379, -4.146, -1.0), (-0.007379, -4.146, 0.02499), (0.1349, -4.304, -1.0), (0.1349, -4.304, 0.02499), (0.3361, -4.304, -1.0), (0.3361, -4.304, 0.02499), (0.5265, -4.304, -1.0), (0.5265, -4.304, 0.02499), (0.7747, -4.115, -1.0), (0.7747, -4.115, 0.02499), (-0.577, -1.594, 0.02499), (-0.577, -1.594, -1.0), (-0.577, -1.594, 4.017), (-1.0, -1.0, 4.017), (-1.0, 1.472, 4.017), (-0.1455, -3.788, 4.017), (-0.577, 1.472, 4.017), (-0.3645, 1.472, 4.017), (-0.1455, 1.472, 4.017), (-0.007379, 1.472, 4.017), (0.3361, -4.304, 4.017), (0.5265, -4.304, 4.017), (0.7747, -4.115, 4.017), (-0.5359, -1.492, 4.165), (-0.9214, -0.9305, 4.165), (-0.9218, -0.3117, 4.165), (0.719, -0.3117, 4.165), (-0.1093, -3.606, 4.165), (-0.3231, -1.933, 4.165), (-0.1137, -0.3117, 4.165), (0.003383, -4.001, 4.165), (0.003383, -0.3117, 4.165), (0.124, -4.163, 4.165), (0.124, -0.3117, 4.165), (0.2947, -4.163, 4.165), (0.2947, -0.3117, 4.165), (0.4561, -4.163, 4.165), (0.4561, -0.3117, 4.165), (0.719, -4.002, 4.165), (-0.5359, -1.492, 4.352), (-0.9214, -0.9305, 4.352), (0.719, -0.3117, 4.352), (-0.1093, -3.606, 4.352), (-0.3231, -1.933, 4.352), (0.003383, -4.001, 4.352), (0.003383, -0.3117, 4.352), (0.124, -4.163, 4.352), (0.124, -0.3117, 4.352), (0.2947, -4.163, 4.352), (0.2947, -0.3117, 4.352), (0.4561, -4.163, 4.352), (0.4561, -0.3117, 4.352), (0.719, -4.002, 4.352)], [], [(23, 22, 6, 7), (7, 6, 4, 5), (1, 0, 2, 3), (10, 11, 8, 9), (12, 13, 11, 10), (14, 15, 13, 12), (16, 17, 15, 14), (1, 3, 20, 18, 16, 14, 12, 10, 9, 23, 7, 5), (18, 19, 17, 16), (20, 21, 19, 18), (3, 2, 21, 20), (9, 8, 22, 23), (22, 8, 11, 13, 15, 17, 19, 21, 2, 0, 4, 6), (4, 0, 1, 5)])
_uv = me_cube_001.uv_layers.new(name='UVMap')
_uv.uv.foreach_set('vector', [0.375, 0.9471, 0.625, 0.9471, 0.625, 1.0, 0.375, 1.0, 0.375, 0.0, 0.625, 0.0, 0.625, 0.25, 0.375, 0.25, 0.375, 0.5, 0.625, 0.5, 0.625, 0.75, 0.375, 0.75, 0.375, 0.8932, 0.625, 0.8932, 0.625, 0.9206, 0.375, 0.9206, 0.375, 0.8759, 0.625, 0.8759, 0.625, 0.8932, 0.375, 0.8932, 0.375, 0.8581, 0.625, 0.8581, 0.625, 0.8759, 0.375, 0.8759, 0.375, 0.833, 0.625, 0.833, 0.625, 0.8581, 0.375, 0.8581, 0.375, 0.5, 0.375, 0.75, 0.3468, 0.75, 0.3158, 0.75, 0.292, 0.75, 0.2669, 0.75, 0.2491, 0.75, 0.2318, 0.75, 0.2044, 0.75, 0.1779, 0.75, 0.125, 0.75, 0.125, 0.5, 0.375, 0.8092, 0.625, 0.8092, 0.625, 0.833, 0.375, 0.833, 0.375, 0.7782, 0.625, 0.7782, 0.625, 0.8092, 0.375, 0.8092, 0.375, 0.75, 0.625, 0.75, 0.625, 0.7782, 0.375, 0.7782, 0.375, 0.9206, 0.625, 0.9206, 0.625, 0.9471, 0.375, 0.9471, 0.625, 0.9471, 0.625, 0.9206, 0.625, 0.8932, 0.625, 0.8759, 0.625, 0.8581, 0.625, 0.833, 0.625, 0.8092, 0.625, 0.7782, 0.625, 0.75, 0.625, 0.5, 0.625, 0.25, 0.625, 0.0, 0.625, 0.25, 0.625, 0.5, 0.375, 0.5, 0.375, 0.25])
me_cube_001.materials.append(mat_material_001)
me_cube_001.use_mirror_vertex_groups = False
me_cube_001.update()
me_cylinder_001 = bpy.data.meshes.new('Cylinder.001')
me_cylinder_001.from_pydata([(0.0, 1.0, -1.0), (0.0, 1.0, 1.0), (0.5, 0.866, -1.0), (0.5, 0.866, 1.0), (0.866, 0.5, -1.0), (0.866, 0.5, 1.0), (1.0, 0.0, -1.0), (1.0, 0.0, 1.0), (0.866, -0.5, -1.0), (0.866, -0.5, 1.0), (0.5, -0.866, -1.0), (0.5, -0.866, 1.0), (0.0, -1.0, -1.0), (0.0, -1.0, 1.0), (-0.5, -0.866, -1.0), (-0.5, -0.866, 1.0), (-0.866, -0.5, -1.0), (-0.866, -0.5, 1.0), (-1.0, 0.0, -1.0), (-1.0, 0.0, 1.0), (-0.866, 0.5, -1.0), (-0.866, 0.5, 1.0), (-0.5, 0.866, -1.0), (-0.5, 0.866, 1.0)], [], [(0, 1, 3, 2), (2, 3, 5, 4), (4, 5, 7, 6), (6, 7, 9, 8), (8, 9, 11, 10), (10, 11, 13, 12), (12, 13, 15, 14), (14, 15, 17, 16), (16, 17, 19, 18), (18, 19, 21, 20), (3, 1, 23, 21, 19, 17, 15, 13, 11, 9, 7, 5), (20, 21, 23, 22), (22, 23, 1, 0), (0, 2, 4, 6, 8, 10, 12, 14, 16, 18, 20, 22)])
_uv = me_cylinder_001.uv_layers.new(name='UVMap')
_uv.uv.foreach_set('vector', [1.0, 0.5, 1.0, 1.0, 0.9167, 1.0, 0.9167, 0.5, 0.9167, 0.5, 0.9167, 1.0, 0.8333, 1.0, 0.8333, 0.5, 0.8333, 0.5, 0.8333, 1.0, 0.75, 1.0, 0.75, 0.5, 0.75, 0.5, 0.75, 1.0, 0.6667, 1.0, 0.6667, 0.5, 0.6667, 0.5, 0.6667, 1.0, 0.5833, 1.0, 0.5833, 0.5, 0.5833, 0.5, 0.5833, 1.0, 0.5, 1.0, 0.5, 0.5, 0.5, 0.5, 0.5, 1.0, 0.4167, 1.0, 0.4167, 0.5, 0.4167, 0.5, 0.4167, 1.0, 0.3333, 1.0, 0.3333, 0.5, 0.3333, 0.5, 0.3333, 1.0, 0.25, 1.0, 0.25, 0.5, 0.25, 0.5, 0.25, 1.0, 0.1667, 1.0, 0.1667, 0.5, 0.37, 0.4578, 0.25, 0.49, 0.13, 0.4578, 0.04215, 0.37, 0.01, 0.25, 0.04215, 0.13, 0.13, 0.04215, 0.25, 0.01, 0.37, 0.04215, 0.4578, 0.13, 0.49, 0.25, 0.4578, 0.37, 0.1667, 0.5, 0.1667, 1.0, 0.08333, 1.0, 0.08333, 0.5, 0.08333, 0.5, 0.08333, 1.0, 7.451e-08, 1.0, 7.451e-08, 0.5, 0.75, 0.49, 0.87, 0.4578, 0.9578, 0.37, 0.99, 0.25, 0.9578, 0.13, 0.87, 0.04215, 0.75, 0.01, 0.63, 0.04215, 0.5422, 0.13, 0.51, 0.25, 0.5422, 0.37, 0.63, 0.4578])
me_cylinder_001.materials.append(mat_material_001)
me_cylinder_001.update()
me_cube_002 = bpy.data.meshes.new('Cube.002')
me_cube_002.from_pydata([(1.291, 0.9995, 0.694), (1.291, 0.9995, -1.0), (1.253, 0.7179, 0.694), (1.253, 0.7179, -1.0), (-1.498, 1.002, -1.276), (-1.498, 0.7199, -1.276), (-1.498, 0.7199, -0.6164), (-1.498, 1.002, -0.6164), (0.7411, 0.9999, -1.276), (0.7028, 0.7183, 0.694), (0.7028, 0.7183, -1.276), (0.7411, 0.9999, 0.694), (0.4364, 1.0, -0.6164), (0.398, 0.7187, -0.6164)], [], [(12, 7, 6, 13), (13, 9, 11, 12), (8, 1, 3, 10), (3, 2, 9, 13, 10), (13, 6, 5, 10), (1, 0, 2, 3), (5, 6, 7, 4), (8, 4, 7, 12), (0, 1, 8, 12, 11), (4, 8, 10, 5), (0, 11, 9, 2)])
_uv = me_cube_002.uv_layers.new(name='UVMap')
_uv.uv.foreach_set('vector', [0.4123, 0.4628, 0.4123, 0.25, 0.4123, 0.0, 0.4123, 0.7872, 0.4123, 0.7872, 0.6622, 0.75, 0.6622, 0.5, 0.4123, 0.4628, 0.3378, 0.5, 0.375, 0.5, 0.375, 0.75, 0.3378, 0.75, 0.375, 0.75, 0.625, 0.75, 0.6622, 0.75, 0.4123, 0.7872, 0.375, 0.7872, 0.4123, 0.7872, 0.4123, 0.0, 0.125, 0.75, 0.375, 0.7872, 0.375, 0.5, 0.625, 0.5, 0.625, 0.75, 0.375, 0.75, 0.375, 0.0, 0.4123, 0.0, 0.4123, 0.25, 0.375, 0.25, 0.375, 0.4628, 0.375, 0.25, 0.4123, 0.25, 0.4123, 0.4628, 0.625, 0.5, 0.375, 0.5, 0.375, 0.4628, 0.4123, 0.4628, 0.6622, 0.5, 0.125, 0.5, 0.3378, 0.5, 0.3378, 0.75, 0.125, 0.75, 0.625, 0.5, 0.6622, 0.5, 0.6622, 0.75, 0.625, 0.75])
me_cube_002.materials.append(mat_material_001)
me_cube_002.use_mirror_vertex_groups = False
me_cube_002.update()
me_cube_003 = bpy.data.meshes.new('Cube.003')
me_cube_003.from_pydata([(1.291, 0.9995, 0.694), (1.291, 0.9995, -1.0), (1.253, 0.7179, 0.694), (1.253, 0.7179, -1.0), (-1.504, 1.002, -1.268), (-1.504, 0.7199, -1.268), (-1.504, 0.7199, -0.6164), (-1.504, 1.002, -0.6164), (0.7411, 0.9999, -1.268), (0.7028, 0.7183, 0.694), (0.7028, 0.7183, -1.268), (0.7411, 0.9999, 0.694), (0.4364, 1.0, -0.6164), (0.398, 0.7187, -0.6164)], [], [(12, 7, 6, 13), (13, 9, 11, 12), (8, 1, 3, 10), (3, 2, 9, 13, 10), (13, 6, 5, 10), (1, 0, 2, 3), (5, 6, 7, 4), (8, 4, 7, 12), (0, 1, 8, 12, 11), (4, 8, 10, 5), (0, 11, 9, 2)])
_uv = me_cube_003.uv_layers.new(name='UVMap')
_uv.uv.foreach_set('vector', [0.4123, 0.4628, 0.4123, 0.25, 0.4123, 0.0, 0.4123, 0.7872, 0.4123, 0.7872, 0.6622, 0.75, 0.6622, 0.5, 0.4123, 0.4628, 0.3378, 0.5, 0.375, 0.5, 0.375, 0.75, 0.3378, 0.75, 0.375, 0.75, 0.625, 0.75, 0.6622, 0.75, 0.4123, 0.7872, 0.375, 0.7872, 0.4123, 0.7872, 0.4123, 0.0, 0.125, 0.75, 0.375, 0.7872, 0.375, 0.5, 0.625, 0.5, 0.625, 0.75, 0.375, 0.75, 0.375, 0.0, 0.4123, 0.0, 0.4123, 0.25, 0.375, 0.25, 0.375, 0.4628, 0.375, 0.25, 0.4123, 0.25, 0.4123, 0.4628, 0.625, 0.5, 0.375, 0.5, 0.375, 0.4628, 0.4123, 0.4628, 0.6622, 0.5, 0.125, 0.5, 0.3378, 0.5, 0.3378, 0.75, 0.125, 0.75, 0.625, 0.5, 0.6622, 0.5, 0.6622, 0.75, 0.625, 0.75])
me_cube_003.materials.append(mat_material_001)
me_cube_003.use_mirror_vertex_groups = False
me_cube_003.update()
me_cube_004 = bpy.data.meshes.new('Cube.004')
me_cube_004.from_pydata([(-1.015, -1.0, -1.0), (-1.015, -1.0, -0.03412), (-1.015, -0.916, -1.0), (-1.015, -0.916, -0.03412), (0.9077, -1.0, -1.0), (0.9077, -1.0, -0.03412), (0.9077, -0.916, -1.0), (0.9077, -0.916, -0.03412)], [], [(0, 1, 3, 2), (2, 3, 7, 6), (6, 7, 5, 4), (4, 5, 1, 0), (2, 6, 4, 0), (7, 3, 1, 5)])
_uv = me_cube_004.uv_layers.new(name='UVMap')
_uv.uv.foreach_set('vector', [0.375, 0.0, 0.625, 0.0, 0.625, 0.25, 0.375, 0.25, 0.375, 0.25, 0.625, 0.25, 0.625, 0.5, 0.375, 0.5, 0.375, 0.5, 0.625, 0.5, 0.625, 0.75, 0.375, 0.75, 0.375, 0.75, 0.625, 0.75, 0.625, 1.0, 0.375, 1.0, 0.125, 0.5, 0.375, 0.5, 0.375, 0.75, 0.125, 0.75, 0.625, 0.5, 0.875, 0.5, 0.875, 0.75, 0.625, 0.75])
me_cube_004.materials.append(mat_material_001)
me_cube_004.update()
me_cube_005 = bpy.data.meshes.new('Cube.005')
me_cube_005.from_pydata([(-1.0, -1.0, -1.0), (-1.0, -1.0, 1.0), (-1.0, 1.0, -1.0), (-1.0, 1.0, 1.0), (1.0, -1.0, -1.0), (1.0, -1.0, 1.0), (1.0, 1.0, -1.0), (1.0, 1.0, 1.0), (-0.752, -0.752, -0.6729), (-0.752, 0.752, -0.6729), (0.752, 0.752, -0.6729), (0.752, -0.752, -0.6729), (-1.141, 1.141, -0.7518), (1.141, 1.141, -0.7518), (1.141, -1.141, -0.7518), (-1.141, -1.141, -0.7518)], [], [(8, 1, 3, 9), (9, 3, 7, 10), (10, 7, 5, 11), (11, 5, 1, 8), (2, 6, 4, 0), (7, 3, 1, 5), (14, 11, 8, 15), (13, 10, 11, 14), (12, 9, 10, 13), (15, 8, 9, 12), (0, 15, 12, 2), (2, 12, 13, 6), (6, 13, 14, 4), (4, 14, 15, 0)])
_uv = me_cube_005.uv_layers.new(name='UVMap')
_uv.uv.foreach_set('vector', [0.4159, 0.0, 0.625, 0.0, 0.625, 0.25, 0.4159, 0.25, 0.4159, 0.25, 0.625, 0.25, 0.625, 0.5, 0.4159, 0.5, 0.4159, 0.5, 0.625, 0.5, 0.625, 0.75, 0.4159, 0.75, 0.4159, 0.75, 0.625, 0.75, 0.625, 1.0, 0.4159, 1.0, 0.125, 0.5, 0.375, 0.5, 0.375, 0.75, 0.125, 0.75, 0.625, 0.5, 0.875, 0.5, 0.875, 0.75, 0.625, 0.75, 0.3889, 0.75, 0.4159, 0.75, 0.4159, 1.0, 0.3889, 1.0, 0.3889, 0.5, 0.4159, 0.5, 0.4159, 0.75, 0.3889, 0.75, 0.3889, 0.25, 0.4159, 0.25, 0.4159, 0.5, 0.3889, 0.5, 0.3889, 0.0, 0.4159, 0.0, 0.4159, 0.25, 0.3889, 0.25, 0.375, 0.0, 0.3889, 0.0, 0.3889, 0.25, 0.375, 0.25, 0.375, 0.25, 0.3889, 0.25, 0.3889, 0.5, 0.375, 0.5, 0.375, 0.5, 0.3889, 0.5, 0.3889, 0.75, 0.375, 0.75, 0.375, 0.75, 0.3889, 0.75, 0.3889, 1.0, 0.375, 1.0])
me_cube_005.materials.append(mat_material_001)
me_cube_005.update()
me_cube_006 = bpy.data.meshes.new('Cube.006')
me_cube_006.from_pydata([(-1.0, -1.0, -1.0), (-1.0, -1.0, 1.0), (-1.0, 1.0, -1.0), (-1.0, 1.0, 1.0), (1.0, -1.0, -1.0), (1.0, -1.0, 1.0), (1.0, 1.0, -1.0), (1.0, 1.0, 1.0), (-0.752, -0.752, -0.6729), (-0.752, 0.752, -0.6729), (0.752, 0.752, -0.6729), (0.752, -0.752, -0.6729), (-1.141, 1.141, -0.7518), (1.141, 1.141, -0.7518), (1.141, -1.141, -0.7518), (-1.141, -1.141, -0.7518)], [], [(8, 1, 3, 9), (9, 3, 7, 10), (10, 7, 5, 11), (11, 5, 1, 8), (2, 6, 4, 0), (7, 3, 1, 5), (14, 11, 8, 15), (13, 10, 11, 14), (12, 9, 10, 13), (15, 8, 9, 12), (0, 15, 12, 2), (2, 12, 13, 6), (6, 13, 14, 4), (4, 14, 15, 0)])
_uv = me_cube_006.uv_layers.new(name='UVMap')
_uv.uv.foreach_set('vector', [0.4159, 0.0, 0.625, 0.0, 0.625, 0.25, 0.4159, 0.25, 0.4159, 0.25, 0.625, 0.25, 0.625, 0.5, 0.4159, 0.5, 0.4159, 0.5, 0.625, 0.5, 0.625, 0.75, 0.4159, 0.75, 0.4159, 0.75, 0.625, 0.75, 0.625, 1.0, 0.4159, 1.0, 0.125, 0.5, 0.375, 0.5, 0.375, 0.75, 0.125, 0.75, 0.625, 0.5, 0.875, 0.5, 0.875, 0.75, 0.625, 0.75, 0.3889, 0.75, 0.4159, 0.75, 0.4159, 1.0, 0.3889, 1.0, 0.3889, 0.5, 0.4159, 0.5, 0.4159, 0.75, 0.3889, 0.75, 0.3889, 0.25, 0.4159, 0.25, 0.4159, 0.5, 0.3889, 0.5, 0.3889, 0.0, 0.4159, 0.0, 0.4159, 0.25, 0.3889, 0.25, 0.375, 0.0, 0.3889, 0.0, 0.3889, 0.25, 0.375, 0.25, 0.375, 0.25, 0.3889, 0.25, 0.3889, 0.5, 0.375, 0.5, 0.375, 0.5, 0.3889, 0.5, 0.3889, 0.75, 0.375, 0.75, 0.375, 0.75, 0.3889, 0.75, 0.3889, 1.0, 0.375, 1.0])
me_cube_006.materials.append(mat_material_001)
me_cube_006.update()
me_cube_007 = bpy.data.meshes.new('Cube.007')
me_cube_007.from_pydata([(-1.0, -1.0, -1.0), (-1.0, -1.0, 1.0), (-1.0, 1.0, -1.0), (-1.0, 1.0, 1.0), (1.0, -1.0, -1.0), (1.0, -1.0, 1.0), (1.0, 1.0, -1.0), (1.0, 1.0, 1.0), (-0.752, -0.752, -0.6729), (-0.752, 0.752, -0.6729), (0.752, 0.752, -0.6729), (0.752, -0.752, -0.6729), (-1.141, 1.141, -0.7518), (1.141, 1.141, -0.7518), (1.141, -1.141, -0.7518), (-1.141, -1.141, -0.7518)], [], [(8, 1, 3, 9), (9, 3, 7, 10), (10, 7, 5, 11), (11, 5, 1, 8), (2, 6, 4, 0), (7, 3, 1, 5), (14, 11, 8, 15), (13, 10, 11, 14), (12, 9, 10, 13), (15, 8, 9, 12), (0, 15, 12, 2), (2, 12, 13, 6), (6, 13, 14, 4), (4, 14, 15, 0)])
_uv = me_cube_007.uv_layers.new(name='UVMap')
_uv.uv.foreach_set('vector', [0.4159, 0.0, 0.625, 0.0, 0.625, 0.25, 0.4159, 0.25, 0.4159, 0.25, 0.625, 0.25, 0.625, 0.5, 0.4159, 0.5, 0.4159, 0.5, 0.625, 0.5, 0.625, 0.75, 0.4159, 0.75, 0.4159, 0.75, 0.625, 0.75, 0.625, 1.0, 0.4159, 1.0, 0.125, 0.5, 0.375, 0.5, 0.375, 0.75, 0.125, 0.75, 0.625, 0.5, 0.875, 0.5, 0.875, 0.75, 0.625, 0.75, 0.3889, 0.75, 0.4159, 0.75, 0.4159, 1.0, 0.3889, 1.0, 0.3889, 0.5, 0.4159, 0.5, 0.4159, 0.75, 0.3889, 0.75, 0.3889, 0.25, 0.4159, 0.25, 0.4159, 0.5, 0.3889, 0.5, 0.3889, 0.0, 0.4159, 0.0, 0.4159, 0.25, 0.3889, 0.25, 0.375, 0.0, 0.3889, 0.0, 0.3889, 0.25, 0.375, 0.25, 0.375, 0.25, 0.3889, 0.25, 0.3889, 0.5, 0.375, 0.5, 0.375, 0.5, 0.3889, 0.5, 0.3889, 0.75, 0.375, 0.75, 0.375, 0.75, 0.3889, 0.75, 0.3889, 1.0, 0.375, 1.0])
me_cube_007.materials.append(mat_material_001)
me_cube_007.update()
me_cube_047 = bpy.data.meshes.new('Cube.047')
me_cube_047.from_pydata([(-1.0, -1.0, -1.0), (-1.0, -1.0, 1.0), (-1.0, 0.2753, -1.0), (-1.0, 0.2753, 1.0), (1.0, -1.0, -1.0), (1.0, -1.0, 1.0), (1.0, 0.2753, -1.0), (1.0, 0.2753, 1.0)], [], [(0, 1, 3, 2), (2, 3, 7, 6), (6, 7, 5, 4), (4, 5, 1, 0), (2, 6, 4, 0), (7, 3, 1, 5)])
_uv = me_cube_047.uv_layers.new(name='UVMap')
_uv.uv.foreach_set('vector', [0.375, 0.0, 0.625, 0.0, 0.625, 0.25, 0.375, 0.25, 0.375, 0.25, 0.625, 0.25, 0.625, 0.5, 0.375, 0.5, 0.375, 0.5, 0.625, 0.5, 0.625, 0.75, 0.375, 0.75, 0.375, 0.75, 0.625, 0.75, 0.625, 1.0, 0.375, 1.0, 0.125, 0.5, 0.375, 0.5, 0.375, 0.75, 0.125, 0.75, 0.625, 0.5, 0.875, 0.5, 0.875, 0.75, 0.625, 0.75])
me_cube_047.materials.append(mat_material_021)
me_cube_047.update()
me_cube_055 = bpy.data.meshes.new('Cube.055')
me_cube_055.from_pydata([(-1.0, -1.0, -1.0), (-1.0, -1.0, 1.0), (-1.0, 0.2753, -1.0), (-1.0, 0.2753, 1.0), (1.0, -1.0, -1.0), (1.0, -1.0, 1.0), (1.0, 0.2753, -1.0), (1.0, 0.2753, 1.0)], [], [(0, 1, 3, 2), (2, 3, 7, 6), (6, 7, 5, 4), (4, 5, 1, 0), (2, 6, 4, 0), (7, 3, 1, 5)])
_uv = me_cube_055.uv_layers.new(name='UVMap')
_uv.uv.foreach_set('vector', [0.375, 0.0, 0.625, 0.0, 0.625, 0.25, 0.375, 0.25, 0.375, 0.25, 0.625, 0.25, 0.625, 0.5, 0.375, 0.5, 0.375, 0.5, 0.625, 0.5, 0.625, 0.75, 0.375, 0.75, 0.375, 0.75, 0.625, 0.75, 0.625, 1.0, 0.375, 1.0, 0.125, 0.5, 0.375, 0.5, 0.375, 0.75, 0.125, 0.75, 0.625, 0.5, 0.875, 0.5, 0.875, 0.75, 0.625, 0.75])
me_cube_055.materials.append(mat_material_029)
me_cube_055.update()
me_cube_056 = bpy.data.meshes.new('Cube.056')
me_cube_056.from_pydata([(-1.0, -1.0, -1.0), (-1.0, -1.0, 1.0), (-1.0, 0.2753, -1.0), (-1.0, 0.2753, 1.0), (1.0, -1.0, -1.0), (1.0, -1.0, 1.0), (1.0, 0.2753, -1.0), (1.0, 0.2753, 1.0)], [], [(0, 1, 3, 2), (2, 3, 7, 6), (6, 7, 5, 4), (4, 5, 1, 0), (2, 6, 4, 0), (7, 3, 1, 5)])
_uv = me_cube_056.uv_layers.new(name='UVMap')
_uv.uv.foreach_set('vector', [0.375, 0.0, 0.625, 0.0, 0.625, 0.25, 0.375, 0.25, 0.375, 0.25, 0.625, 0.25, 0.625, 0.5, 0.375, 0.5, 0.375, 0.5, 0.625, 0.5, 0.625, 0.75, 0.375, 0.75, 0.375, 0.75, 0.625, 0.75, 0.625, 1.0, 0.375, 1.0, 0.125, 0.5, 0.375, 0.5, 0.375, 0.75, 0.125, 0.75, 0.625, 0.5, 0.875, 0.5, 0.875, 0.75, 0.625, 0.75])
me_cube_056.materials.append(mat_material_030)
me_cube_056.update()
me_cube_057 = bpy.data.meshes.new('Cube.057')
me_cube_057.from_pydata([(-1.0, -1.0, -1.0), (-1.0, -1.0, 1.0), (-1.0, 0.2753, -1.0), (-1.0, 0.2753, 1.0), (1.0, -1.0, -1.0), (1.0, -1.0, 1.0), (1.0, 0.2753, -1.0), (1.0, 0.2753, 1.0)], [], [(0, 1, 3, 2), (2, 3, 7, 6), (6, 7, 5, 4), (4, 5, 1, 0), (2, 6, 4, 0), (7, 3, 1, 5)])
_uv = me_cube_057.uv_layers.new(name='UVMap')
_uv.uv.foreach_set('vector', [0.375, 0.0, 0.625, 0.0, 0.625, 0.25, 0.375, 0.25, 0.375, 0.25, 0.625, 0.25, 0.625, 0.5, 0.375, 0.5, 0.375, 0.5, 0.625, 0.5, 0.625, 0.75, 0.375, 0.75, 0.375, 0.75, 0.625, 0.75, 0.625, 1.0, 0.375, 1.0, 0.125, 0.5, 0.375, 0.5, 0.375, 0.75, 0.125, 0.75, 0.625, 0.5, 0.875, 0.5, 0.875, 0.75, 0.625, 0.75])
me_cube_057.materials.append(mat_material_031)
me_cube_057.update()
me_cube_058 = bpy.data.meshes.new('Cube.058')
me_cube_058.from_pydata([(-1.0, -1.0, -1.0), (-1.0, -1.0, 1.0), (-1.0, 0.2753, -1.0), (-1.0, 0.2753, 1.0), (1.0, -1.0, -1.0), (1.0, -1.0, 1.0), (1.0, 0.2753, -1.0), (1.0, 0.2753, 1.0)], [], [(0, 1, 3, 2), (2, 3, 7, 6), (6, 7, 5, 4), (4, 5, 1, 0), (2, 6, 4, 0), (7, 3, 1, 5)])
_uv = me_cube_058.uv_layers.new(name='UVMap')
_uv.uv.foreach_set('vector', [0.375, 0.0, 0.625, 0.0, 0.625, 0.25, 0.375, 0.25, 0.375, 0.25, 0.625, 0.25, 0.625, 0.5, 0.375, 0.5, 0.375, 0.5, 0.625, 0.5, 0.625, 0.75, 0.375, 0.75, 0.375, 0.75, 0.625, 0.75, 0.625, 1.0, 0.375, 1.0, 0.125, 0.5, 0.375, 0.5, 0.375, 0.75, 0.125, 0.75, 0.625, 0.5, 0.875, 0.5, 0.875, 0.75, 0.625, 0.75])
me_cube_058.materials.append(mat_material_032)
me_cube_058.update()
me_cube_059 = bpy.data.meshes.new('Cube.059')
me_cube_059.from_pydata([(-1.0, -1.0, -1.0), (-1.0, -1.0, 1.0), (-1.0, 0.2753, -1.0), (-1.0, 0.2753, 1.0), (1.0, -1.0, -1.0), (1.0, -1.0, 1.0), (1.0, 0.2753, -1.0), (1.0, 0.2753, 1.0)], [], [(0, 1, 3, 2), (2, 3, 7, 6), (6, 7, 5, 4), (4, 5, 1, 0), (2, 6, 4, 0), (7, 3, 1, 5)])
_uv = me_cube_059.uv_layers.new(name='UVMap')
_uv.uv.foreach_set('vector', [0.375, 0.0, 0.625, 0.0, 0.625, 0.25, 0.375, 0.25, 0.375, 0.25, 0.625, 0.25, 0.625, 0.5, 0.375, 0.5, 0.375, 0.5, 0.625, 0.5, 0.625, 0.75, 0.375, 0.75, 0.375, 0.75, 0.625, 0.75, 0.625, 1.0, 0.375, 1.0, 0.125, 0.5, 0.375, 0.5, 0.375, 0.75, 0.125, 0.75, 0.625, 0.5, 0.875, 0.5, 0.875, 0.75, 0.625, 0.75])
me_cube_059.materials.append(mat_material_033)
me_cube_059.update()
me_cube_060 = bpy.data.meshes.new('Cube.060')
me_cube_060.from_pydata([(-1.0, -1.0, -1.0), (-1.0, -1.0, 1.0), (-1.0, 0.2753, -1.0), (-1.0, 0.2753, 1.0), (1.0, -1.0, -1.0), (1.0, -1.0, 1.0), (1.0, 0.2753, -1.0), (1.0, 0.2753, 1.0)], [], [(0, 1, 3, 2), (2, 3, 7, 6), (6, 7, 5, 4), (4, 5, 1, 0), (2, 6, 4, 0), (7, 3, 1, 5)])
_uv = me_cube_060.uv_layers.new(name='UVMap')
_uv.uv.foreach_set('vector', [0.375, 0.0, 0.625, 0.0, 0.625, 0.25, 0.375, 0.25, 0.375, 0.25, 0.625, 0.25, 0.625, 0.5, 0.375, 0.5, 0.375, 0.5, 0.625, 0.5, 0.625, 0.75, 0.375, 0.75, 0.375, 0.75, 0.625, 0.75, 0.625, 1.0, 0.375, 1.0, 0.125, 0.5, 0.375, 0.5, 0.375, 0.75, 0.125, 0.75, 0.625, 0.5, 0.875, 0.5, 0.875, 0.75, 0.625, 0.75])
me_cube_060.materials.append(mat_material_034)
me_cube_060.update()
me_cube_061 = bpy.data.meshes.new('Cube.061')
me_cube_061.from_pydata([(-1.0, -1.0, -1.0), (-1.0, -1.0, 1.0), (-1.0, 0.2753, -1.0), (-1.0, 0.2753, 1.0), (1.0, -1.0, -1.0), (1.0, -1.0, 1.0), (1.0, 0.2753, -1.0), (1.0, 0.2753, 1.0)], [], [(0, 1, 3, 2), (2, 3, 7, 6), (6, 7, 5, 4), (4, 5, 1, 0), (2, 6, 4, 0), (7, 3, 1, 5)])
_uv = me_cube_061.uv_layers.new(name='UVMap')
_uv.uv.foreach_set('vector', [0.375, 0.0, 0.625, 0.0, 0.625, 0.25, 0.375, 0.25, 0.375, 0.25, 0.625, 0.25, 0.625, 0.5, 0.375, 0.5, 0.375, 0.5, 0.625, 0.5, 0.625, 0.75, 0.375, 0.75, 0.375, 0.75, 0.625, 0.75, 0.625, 1.0, 0.375, 1.0, 0.125, 0.5, 0.375, 0.5, 0.375, 0.75, 0.125, 0.75, 0.625, 0.5, 0.875, 0.5, 0.875, 0.75, 0.625, 0.75])
me_cube_061.materials.append(mat_material_035)
me_cube_061.update()
me_cube_062 = bpy.data.meshes.new('Cube.062')
me_cube_062.from_pydata([(-1.0, -1.0, -1.0), (-1.0, -1.0, 1.0), (-1.0, 0.2753, -1.0), (-1.0, 0.2753, 1.0), (1.0, -1.0, -1.0), (1.0, -1.0, 1.0), (1.0, 0.2753, -1.0), (1.0, 0.2753, 1.0)], [], [(0, 1, 3, 2), (2, 3, 7, 6), (6, 7, 5, 4), (4, 5, 1, 0), (2, 6, 4, 0), (7, 3, 1, 5)])
_uv = me_cube_062.uv_layers.new(name='UVMap')
_uv.uv.foreach_set('vector', [0.375, 0.0, 0.625, 0.0, 0.625, 0.25, 0.375, 0.25, 0.375, 0.25, 0.625, 0.25, 0.625, 0.5, 0.375, 0.5, 0.375, 0.5, 0.625, 0.5, 0.625, 0.75, 0.375, 0.75, 0.375, 0.75, 0.625, 0.75, 0.625, 1.0, 0.375, 1.0, 0.125, 0.5, 0.375, 0.5, 0.375, 0.75, 0.125, 0.75, 0.625, 0.5, 0.875, 0.5, 0.875, 0.75, 0.625, 0.75])
me_cube_062.materials.append(mat_material_036)
me_cube_062.update()
me_cube_063 = bpy.data.meshes.new('Cube.063')
me_cube_063.from_pydata([(-1.0, -1.0, -1.0), (-1.0, -1.0, 1.0), (-1.0, 0.2753, -1.0), (-1.0, 0.2753, 1.0), (1.0, -1.0, -1.0), (1.0, -1.0, 1.0), (1.0, 0.2753, -1.0), (1.0, 0.2753, 1.0)], [], [(0, 1, 3, 2), (2, 3, 7, 6), (6, 7, 5, 4), (4, 5, 1, 0), (2, 6, 4, 0), (7, 3, 1, 5)])
_uv = me_cube_063.uv_layers.new(name='UVMap')
_uv.uv.foreach_set('vector', [0.375, 0.0, 0.625, 0.0, 0.625, 0.25, 0.375, 0.25, 0.375, 0.25, 0.625, 0.25, 0.625, 0.5, 0.375, 0.5, 0.375, 0.5, 0.625, 0.5, 0.625, 0.75, 0.375, 0.75, 0.375, 0.75, 0.625, 0.75, 0.625, 1.0, 0.375, 1.0, 0.125, 0.5, 0.375, 0.5, 0.375, 0.75, 0.125, 0.75, 0.625, 0.5, 0.875, 0.5, 0.875, 0.75, 0.625, 0.75])
me_cube_063.materials.append(mat_material_037)
me_cube_063.update()
me_cube_064 = bpy.data.meshes.new('Cube.064')
me_cube_064.from_pydata([(-1.0, -1.0, -1.0), (-1.0, -1.0, 1.0), (-1.0, 0.2753, -1.0), (-1.0, 0.2753, 1.0), (1.0, -1.0, -1.0), (1.0, -1.0, 1.0), (1.0, 0.2753, -1.0), (1.0, 0.2753, 1.0)], [], [(0, 1, 3, 2), (2, 3, 7, 6), (6, 7, 5, 4), (4, 5, 1, 0), (2, 6, 4, 0), (7, 3, 1, 5)])
_uv = me_cube_064.uv_layers.new(name='UVMap')
_uv.uv.foreach_set('vector', [0.375, 0.0, 0.625, 0.0, 0.625, 0.25, 0.375, 0.25, 0.375, 0.25, 0.625, 0.25, 0.625, 0.5, 0.375, 0.5, 0.375, 0.5, 0.625, 0.5, 0.625, 0.75, 0.375, 0.75, 0.375, 0.75, 0.625, 0.75, 0.625, 1.0, 0.375, 1.0, 0.125, 0.5, 0.375, 0.5, 0.375, 0.75, 0.125, 0.75, 0.625, 0.5, 0.875, 0.5, 0.875, 0.75, 0.625, 0.75])
me_cube_064.materials.append(mat_material_038)
me_cube_064.update()
me_cube_065 = bpy.data.meshes.new('Cube.065')
me_cube_065.from_pydata([(-1.0, -1.0, -1.0), (-1.0, -1.0, 1.0), (-1.0, 0.2753, -1.0), (-1.0, 0.2753, 1.0), (1.0, -1.0, -1.0), (1.0, -1.0, 1.0), (1.0, 0.2753, -1.0), (1.0, 0.2753, 1.0)], [], [(0, 1, 3, 2), (2, 3, 7, 6), (6, 7, 5, 4), (4, 5, 1, 0), (2, 6, 4, 0), (7, 3, 1, 5)])
_uv = me_cube_065.uv_layers.new(name='UVMap')
_uv.uv.foreach_set('vector', [0.375, 0.0, 0.625, 0.0, 0.625, 0.25, 0.375, 0.25, 0.375, 0.25, 0.625, 0.25, 0.625, 0.5, 0.375, 0.5, 0.375, 0.5, 0.625, 0.5, 0.625, 0.75, 0.375, 0.75, 0.375, 0.75, 0.625, 0.75, 0.625, 1.0, 0.375, 1.0, 0.125, 0.5, 0.375, 0.5, 0.375, 0.75, 0.125, 0.75, 0.625, 0.5, 0.875, 0.5, 0.875, 0.75, 0.625, 0.75])
me_cube_065.materials.append(mat_material_039)
me_cube_065.update()
me_cube_066 = bpy.data.meshes.new('Cube.066')
me_cube_066.from_pydata([(-1.0, -1.0, -1.0), (-1.0, -1.0, 1.0), (-1.0, 0.2753, -1.0), (-1.0, 0.2753, 1.0), (1.0, -1.0, -1.0), (1.0, -1.0, 1.0), (1.0, 0.2753, -1.0), (1.0, 0.2753, 1.0)], [], [(0, 1, 3, 2), (2, 3, 7, 6), (6, 7, 5, 4), (4, 5, 1, 0), (2, 6, 4, 0), (7, 3, 1, 5)])
_uv = me_cube_066.uv_layers.new(name='UVMap')
_uv.uv.foreach_set('vector', [0.375, 0.0, 0.625, 0.0, 0.625, 0.25, 0.375, 0.25, 0.375, 0.25, 0.625, 0.25, 0.625, 0.5, 0.375, 0.5, 0.375, 0.5, 0.625, 0.5, 0.625, 0.75, 0.375, 0.75, 0.375, 0.75, 0.625, 0.75, 0.625, 1.0, 0.375, 1.0, 0.125, 0.5, 0.375, 0.5, 0.375, 0.75, 0.125, 0.75, 0.625, 0.5, 0.875, 0.5, 0.875, 0.75, 0.625, 0.75])
me_cube_066.materials.append(mat_material_040)
me_cube_066.update()
me_cube_067 = bpy.data.meshes.new('Cube.067')
me_cube_067.from_pydata([(-1.0, -1.0, -1.0), (-1.0, -1.0, 1.0), (-1.0, 0.2753, -1.0), (-1.0, 0.2753, 1.0), (1.0, -1.0, -1.0), (1.0, -1.0, 1.0), (1.0, 0.2753, -1.0), (1.0, 0.2753, 1.0)], [], [(0, 1, 3, 2), (2, 3, 7, 6), (6, 7, 5, 4), (4, 5, 1, 0), (2, 6, 4, 0), (7, 3, 1, 5)])
_uv = me_cube_067.uv_layers.new(name='UVMap')
_uv.uv.foreach_set('vector', [0.375, 0.0, 0.625, 0.0, 0.625, 0.25, 0.375, 0.25, 0.375, 0.25, 0.625, 0.25, 0.625, 0.5, 0.375, 0.5, 0.375, 0.5, 0.625, 0.5, 0.625, 0.75, 0.375, 0.75, 0.375, 0.75, 0.625, 0.75, 0.625, 1.0, 0.375, 1.0, 0.125, 0.5, 0.375, 0.5, 0.375, 0.75, 0.125, 0.75, 0.625, 0.5, 0.875, 0.5, 0.875, 0.75, 0.625, 0.75])
me_cube_067.materials.append(mat_material_041)
me_cube_067.update()
me_cube_068 = bpy.data.meshes.new('Cube.068')
me_cube_068.from_pydata([(-1.0, -1.0, -1.0), (-1.0, -1.0, 1.0), (-1.0, 0.2753, -1.0), (-1.0, 0.2753, 1.0), (1.0, -1.0, -1.0), (1.0, -1.0, 1.0), (1.0, 0.2753, -1.0), (1.0, 0.2753, 1.0)], [], [(0, 1, 3, 2), (2, 3, 7, 6), (6, 7, 5, 4), (4, 5, 1, 0), (2, 6, 4, 0), (7, 3, 1, 5)])
_uv = me_cube_068.uv_layers.new(name='UVMap')
_uv.uv.foreach_set('vector', [0.375, 0.0, 0.625, 0.0, 0.625, 0.25, 0.375, 0.25, 0.375, 0.25, 0.625, 0.25, 0.625, 0.5, 0.375, 0.5, 0.375, 0.5, 0.625, 0.5, 0.625, 0.75, 0.375, 0.75, 0.375, 0.75, 0.625, 0.75, 0.625, 1.0, 0.375, 1.0, 0.125, 0.5, 0.375, 0.5, 0.375, 0.75, 0.125, 0.75, 0.625, 0.5, 0.875, 0.5, 0.875, 0.75, 0.625, 0.75])
me_cube_068.materials.append(mat_material_042)
me_cube_068.update()
me_cube_069 = bpy.data.meshes.new('Cube.069')
me_cube_069.from_pydata([(-1.0, -1.0, -1.0), (-1.0, -1.0, 1.0), (-1.0, 0.2753, -1.0), (-1.0, 0.2753, 1.0), (1.0, -1.0, -1.0), (1.0, -1.0, 1.0), (1.0, 0.2753, -1.0), (1.0, 0.2753, 1.0)], [], [(0, 1, 3, 2), (2, 3, 7, 6), (6, 7, 5, 4), (4, 5, 1, 0), (2, 6, 4, 0), (7, 3, 1, 5)])
_uv = me_cube_069.uv_layers.new(name='UVMap')
_uv.uv.foreach_set('vector', [0.375, 0.0, 0.625, 0.0, 0.625, 0.25, 0.375, 0.25, 0.375, 0.25, 0.625, 0.25, 0.625, 0.5, 0.375, 0.5, 0.375, 0.5, 0.625, 0.5, 0.625, 0.75, 0.375, 0.75, 0.375, 0.75, 0.625, 0.75, 0.625, 1.0, 0.375, 1.0, 0.125, 0.5, 0.375, 0.5, 0.375, 0.75, 0.125, 0.75, 0.625, 0.5, 0.875, 0.5, 0.875, 0.75, 0.625, 0.75])
me_cube_069.materials.append(mat_material_043)
me_cube_069.update()
me_cube_070 = bpy.data.meshes.new('Cube.070')
me_cube_070.from_pydata([(-1.0, -1.0, -1.0), (-1.0, -1.0, 1.0), (-1.0, 0.2753, -1.0), (-1.0, 0.2753, 1.0), (1.0, -1.0, -1.0), (1.0, -1.0, 1.0), (1.0, 0.2753, -1.0), (1.0, 0.2753, 1.0)], [], [(0, 1, 3, 2), (2, 3, 7, 6), (6, 7, 5, 4), (4, 5, 1, 0), (2, 6, 4, 0), (7, 3, 1, 5)])
_uv = me_cube_070.uv_layers.new(name='UVMap')
_uv.uv.foreach_set('vector', [0.375, 0.0, 0.625, 0.0, 0.625, 0.25, 0.375, 0.25, 0.375, 0.25, 0.625, 0.25, 0.625, 0.5, 0.375, 0.5, 0.375, 0.5, 0.625, 0.5, 0.625, 0.75, 0.375, 0.75, 0.375, 0.75, 0.625, 0.75, 0.625, 1.0, 0.375, 1.0, 0.125, 0.5, 0.375, 0.5, 0.375, 0.75, 0.125, 0.75, 0.625, 0.5, 0.875, 0.5, 0.875, 0.75, 0.625, 0.75])
me_cube_070.materials.append(mat_material_044)
me_cube_070.update()
me_cube_071 = bpy.data.meshes.new('Cube.071')
me_cube_071.from_pydata([(-1.0, -1.0, -1.0), (-1.0, -1.0, 1.0), (-1.0, 0.2753, -1.0), (-1.0, 0.2753, 1.0), (1.0, -1.0, -1.0), (1.0, -1.0, 1.0), (1.0, 0.2753, -1.0), (1.0, 0.2753, 1.0)], [], [(0, 1, 3, 2), (2, 3, 7, 6), (6, 7, 5, 4), (4, 5, 1, 0), (2, 6, 4, 0), (7, 3, 1, 5)])
_uv = me_cube_071.uv_layers.new(name='UVMap')
_uv.uv.foreach_set('vector', [0.375, 0.0, 0.625, 0.0, 0.625, 0.25, 0.375, 0.25, 0.375, 0.25, 0.625, 0.25, 0.625, 0.5, 0.375, 0.5, 0.375, 0.5, 0.625, 0.5, 0.625, 0.75, 0.375, 0.75, 0.375, 0.75, 0.625, 0.75, 0.625, 1.0, 0.375, 1.0, 0.125, 0.5, 0.375, 0.5, 0.375, 0.75, 0.125, 0.75, 0.625, 0.5, 0.875, 0.5, 0.875, 0.75, 0.625, 0.75])
me_cube_071.materials.append(mat_material_045)
me_cube_071.update()
me_cube_072 = bpy.data.meshes.new('Cube.072')
me_cube_072.from_pydata([(-1.0, -1.0, -1.0), (-1.0, -1.0, 1.0), (-1.0, 0.2753, -1.0), (-1.0, 0.2753, 1.0), (1.0, -1.0, -1.0), (1.0, -1.0, 1.0), (1.0, 0.2753, -1.0), (1.0, 0.2753, 1.0)], [], [(0, 1, 3, 2), (2, 3, 7, 6), (6, 7, 5, 4), (4, 5, 1, 0), (2, 6, 4, 0), (7, 3, 1, 5)])
_uv = me_cube_072.uv_layers.new(name='UVMap')
_uv.uv.foreach_set('vector', [0.375, 0.0, 0.625, 0.0, 0.625, 0.25, 0.375, 0.25, 0.375, 0.25, 0.625, 0.25, 0.625, 0.5, 0.375, 0.5, 0.375, 0.5, 0.625, 0.5, 0.625, 0.75, 0.375, 0.75, 0.375, 0.75, 0.625, 0.75, 0.625, 1.0, 0.375, 1.0, 0.125, 0.5, 0.375, 0.5, 0.375, 0.75, 0.125, 0.75, 0.625, 0.5, 0.875, 0.5, 0.875, 0.75, 0.625, 0.75])
me_cube_072.materials.append(mat_material_046)
me_cube_072.update()
me_cube_073 = bpy.data.meshes.new('Cube.073')
me_cube_073.from_pydata([(-1.0, -1.0, -1.0), (-1.0, -1.0, 1.0), (-1.0, 0.2753, -1.0), (-1.0, 0.2753, 1.0), (1.0, -1.0, -1.0), (1.0, -1.0, 1.0), (1.0, 0.2753, -1.0), (1.0, 0.2753, 1.0)], [], [(0, 1, 3, 2), (2, 3, 7, 6), (6, 7, 5, 4), (4, 5, 1, 0), (2, 6, 4, 0), (7, 3, 1, 5)])
_uv = me_cube_073.uv_layers.new(name='UVMap')
_uv.uv.foreach_set('vector', [0.375, 0.0, 0.625, 0.0, 0.625, 0.25, 0.375, 0.25, 0.375, 0.25, 0.625, 0.25, 0.625, 0.5, 0.375, 0.5, 0.375, 0.5, 0.625, 0.5, 0.625, 0.75, 0.375, 0.75, 0.375, 0.75, 0.625, 0.75, 0.625, 1.0, 0.375, 1.0, 0.125, 0.5, 0.375, 0.5, 0.375, 0.75, 0.125, 0.75, 0.625, 0.5, 0.875, 0.5, 0.875, 0.75, 0.625, 0.75])
me_cube_073.materials.append(mat_material_047)
me_cube_073.update()
me_cube_074 = bpy.data.meshes.new('Cube.074')
me_cube_074.from_pydata([(-1.0, -1.0, -1.0), (-1.0, -1.0, 1.0), (-1.0, 0.2753, -1.0), (-1.0, 0.2753, 1.0), (1.0, -1.0, -1.0), (1.0, -1.0, 1.0), (1.0, 0.2753, -1.0), (1.0, 0.2753, 1.0)], [], [(0, 1, 3, 2), (2, 3, 7, 6), (6, 7, 5, 4), (4, 5, 1, 0), (2, 6, 4, 0), (7, 3, 1, 5)])
_uv = me_cube_074.uv_layers.new(name='UVMap')
_uv.uv.foreach_set('vector', [0.375, 0.0, 0.625, 0.0, 0.625, 0.25, 0.375, 0.25, 0.375, 0.25, 0.625, 0.25, 0.625, 0.5, 0.375, 0.5, 0.375, 0.5, 0.625, 0.5, 0.625, 0.75, 0.375, 0.75, 0.375, 0.75, 0.625, 0.75, 0.625, 1.0, 0.375, 1.0, 0.125, 0.5, 0.375, 0.5, 0.375, 0.75, 0.125, 0.75, 0.625, 0.5, 0.875, 0.5, 0.875, 0.75, 0.625, 0.75])
me_cube_074.materials.append(mat_material_048)
me_cube_074.update()
me_cube_075 = bpy.data.meshes.new('Cube.075')
me_cube_075.from_pydata([(-1.0, -1.0, -1.0), (-1.0, -1.0, 1.0), (-1.0, 0.2753, -1.0), (-1.0, 0.2753, 1.0), (1.0, -1.0, -1.0), (1.0, -1.0, 1.0), (1.0, 0.2753, -1.0), (1.0, 0.2753, 1.0)], [], [(0, 1, 3, 2), (2, 3, 7, 6), (6, 7, 5, 4), (4, 5, 1, 0), (2, 6, 4, 0), (7, 3, 1, 5)])
_uv = me_cube_075.uv_layers.new(name='UVMap')
_uv.uv.foreach_set('vector', [0.375, 0.0, 0.625, 0.0, 0.625, 0.25, 0.375, 0.25, 0.375, 0.25, 0.625, 0.25, 0.625, 0.5, 0.375, 0.5, 0.375, 0.5, 0.625, 0.5, 0.625, 0.75, 0.375, 0.75, 0.375, 0.75, 0.625, 0.75, 0.625, 1.0, 0.375, 1.0, 0.125, 0.5, 0.375, 0.5, 0.375, 0.75, 0.125, 0.75, 0.625, 0.5, 0.875, 0.5, 0.875, 0.75, 0.625, 0.75])
me_cube_075.materials.append(mat_material_049)
me_cube_075.update()
me_cube_076 = bpy.data.meshes.new('Cube.076')
me_cube_076.from_pydata([(-1.0, -1.0, -1.0), (-1.0, -1.0, 1.0), (-1.0, 0.2753, -1.0), (-1.0, 0.2753, 1.0), (1.0, -1.0, -1.0), (1.0, -1.0, 1.0), (1.0, 0.2753, -1.0), (1.0, 0.2753, 1.0)], [], [(0, 1, 3, 2), (2, 3, 7, 6), (6, 7, 5, 4), (4, 5, 1, 0), (2, 6, 4, 0), (7, 3, 1, 5)])
_uv = me_cube_076.uv_layers.new(name='UVMap')
_uv.uv.foreach_set('vector', [0.375, 0.0, 0.625, 0.0, 0.625, 0.25, 0.375, 0.25, 0.375, 0.25, 0.625, 0.25, 0.625, 0.5, 0.375, 0.5, 0.375, 0.5, 0.625, 0.5, 0.625, 0.75, 0.375, 0.75, 0.375, 0.75, 0.625, 0.75, 0.625, 1.0, 0.375, 1.0, 0.125, 0.5, 0.375, 0.5, 0.375, 0.75, 0.125, 0.75, 0.625, 0.5, 0.875, 0.5, 0.875, 0.75, 0.625, 0.75])
me_cube_076.materials.append(mat_material_050)
me_cube_076.update()
me_cube_077 = bpy.data.meshes.new('Cube.077')
me_cube_077.from_pydata([(-1.0, -1.0, -1.0), (-1.0, -1.0, 1.0), (-1.0, 0.2753, -1.0), (-1.0, 0.2753, 1.0), (1.0, -1.0, -1.0), (1.0, -1.0, 1.0), (1.0, 0.2753, -1.0), (1.0, 0.2753, 1.0)], [], [(0, 1, 3, 2), (2, 3, 7, 6), (6, 7, 5, 4), (4, 5, 1, 0), (2, 6, 4, 0), (7, 3, 1, 5)])
_uv = me_cube_077.uv_layers.new(name='UVMap')
_uv.uv.foreach_set('vector', [0.375, 0.0, 0.625, 0.0, 0.625, 0.25, 0.375, 0.25, 0.375, 0.25, 0.625, 0.25, 0.625, 0.5, 0.375, 0.5, 0.375, 0.5, 0.625, 0.5, 0.625, 0.75, 0.375, 0.75, 0.375, 0.75, 0.625, 0.75, 0.625, 1.0, 0.375, 1.0, 0.125, 0.5, 0.375, 0.5, 0.375, 0.75, 0.125, 0.75, 0.625, 0.5, 0.875, 0.5, 0.875, 0.75, 0.625, 0.75])
me_cube_077.materials.append(mat_material_051)
me_cube_077.update()
me_cube_078 = bpy.data.meshes.new('Cube.078')
me_cube_078.from_pydata([(-1.0, -1.0, -1.0), (-1.0, -1.0, 1.0), (-1.0, 0.2753, -1.0), (-1.0, 0.2753, 1.0), (1.0, -1.0, -1.0), (1.0, -1.0, 1.0), (1.0, 0.2753, -1.0), (1.0, 0.2753, 1.0)], [], [(0, 1, 3, 2), (2, 3, 7, 6), (6, 7, 5, 4), (4, 5, 1, 0), (2, 6, 4, 0), (7, 3, 1, 5)])
_uv = me_cube_078.uv_layers.new(name='UVMap')
_uv.uv.foreach_set('vector', [0.375, 0.0, 0.625, 0.0, 0.625, 0.25, 0.375, 0.25, 0.375, 0.25, 0.625, 0.25, 0.625, 0.5, 0.375, 0.5, 0.375, 0.5, 0.625, 0.5, 0.625, 0.75, 0.375, 0.75, 0.375, 0.75, 0.625, 0.75, 0.625, 1.0, 0.375, 1.0, 0.125, 0.5, 0.375, 0.5, 0.375, 0.75, 0.125, 0.75, 0.625, 0.5, 0.875, 0.5, 0.875, 0.75, 0.625, 0.75])
me_cube_078.materials.append(mat_material_052)
me_cube_078.update()
me_cube_079 = bpy.data.meshes.new('Cube.079')
me_cube_079.from_pydata([(-1.0, -1.0, -1.0), (-1.0, -1.0, 1.0), (-1.0, 0.2753, -1.0), (-1.0, 0.2753, 1.0), (1.0, -1.0, -1.0), (1.0, -1.0, 1.0), (1.0, 0.2753, -1.0), (1.0, 0.2753, 1.0)], [], [(0, 1, 3, 2), (2, 3, 7, 6), (6, 7, 5, 4), (4, 5, 1, 0), (2, 6, 4, 0), (7, 3, 1, 5)])
_uv = me_cube_079.uv_layers.new(name='UVMap')
_uv.uv.foreach_set('vector', [0.375, 0.0, 0.625, 0.0, 0.625, 0.25, 0.375, 0.25, 0.375, 0.25, 0.625, 0.25, 0.625, 0.5, 0.375, 0.5, 0.375, 0.5, 0.625, 0.5, 0.625, 0.75, 0.375, 0.75, 0.375, 0.75, 0.625, 0.75, 0.625, 1.0, 0.375, 1.0, 0.125, 0.5, 0.375, 0.5, 0.375, 0.75, 0.125, 0.75, 0.625, 0.5, 0.875, 0.5, 0.875, 0.75, 0.625, 0.75])
me_cube_079.materials.append(mat_material_053)
me_cube_079.update()

# ---- objects
ob_piano = bpy.data.objects.new('Piano', me_cube)
ob_camera = bpy.data.objects.new('Camera', cam_camera)
ob_lid = bpy.data.objects.new('Lid', me_cube_001)
ob_prop = bpy.data.objects.new('Prop', me_cylinder_001)
ob_leftside = bpy.data.objects.new('LeftSide', me_cube_002)
ob_rightside = bpy.data.objects.new('RightSide', me_cube_003)
ob_cube = bpy.data.objects.new('Cube', me_cube_004)
ob_cube_001 = bpy.data.objects.new('Cube.001', me_cube_005)
ob_cube_002 = bpy.data.objects.new('Cube.002', me_cube_006)
ob_cube_003 = bpy.data.objects.new('Cube.003', me_cube_007)
ob_cube_043 = bpy.data.objects.new('Cube.043', me_cube_047)
ob_point = bpy.data.objects.new('Point', light_point)
ob_cube_004 = bpy.data.objects.new('Cube.004', me_cube_055)
ob_cube_005 = bpy.data.objects.new('Cube.005', me_cube_056)
ob_cube_006 = bpy.data.objects.new('Cube.006', me_cube_057)
ob_cube_007 = bpy.data.objects.new('Cube.007', me_cube_058)
ob_cube_008 = bpy.data.objects.new('Cube.008', me_cube_059)
ob_cube_009 = bpy.data.objects.new('Cube.009', me_cube_060)
ob_cube_010 = bpy.data.objects.new('Cube.010', me_cube_061)
ob_cube_011 = bpy.data.objects.new('Cube.011', me_cube_062)
ob_cube_012 = bpy.data.objects.new('Cube.012', me_cube_063)
ob_cube_013 = bpy.data.objects.new('Cube.013', me_cube_064)
ob_cube_014 = bpy.data.objects.new('Cube.014', me_cube_065)
ob_cube_015 = bpy.data.objects.new('Cube.015', me_cube_066)
ob_cube_016 = bpy.data.objects.new('Cube.016', me_cube_067)
ob_cube_017 = bpy.data.objects.new('Cube.017', me_cube_068)
ob_cube_018 = bpy.data.objects.new('Cube.018', me_cube_069)
ob_cube_020 = bpy.data.objects.new('Cube.020', me_cube_070)
ob_cube_021 = bpy.data.objects.new('Cube.021', me_cube_071)
ob_cube_022 = bpy.data.objects.new('Cube.022', me_cube_072)
ob_cube_023 = bpy.data.objects.new('Cube.023', me_cube_073)
ob_cube_024 = bpy.data.objects.new('Cube.024', me_cube_074)
ob_cube_025 = bpy.data.objects.new('Cube.025', me_cube_075)
ob_cube_026 = bpy.data.objects.new('Cube.026', me_cube_076)
ob_cube_027 = bpy.data.objects.new('Cube.027', me_cube_077)
ob_cube_028 = bpy.data.objects.new('Cube.028', me_cube_078)
ob_cube_029 = bpy.data.objects.new('Cube.029', me_cube_079)

# ---- transforms, parenting, visibility, modifiers, constraints
ob_piano.location = (0.0, 0.0, 0.0)
ob_piano.scale = (0.8696, 0.3356, 0.06711)
ob_piano.lock_rotations_4d = False
ob_piano.empty_display_type = 'ARROWS'
ob_piano.lineart.crease_threshold = 0.0
ob_camera.location = (-4.239, 4.309, 2.865)
ob_camera.rotation_euler = (1.109, -0.0, 3.886)
ob_camera.lock_rotations_4d = False
ob_camera.empty_display_type = 'ARROWS'
ob_camera.color = (0.0, 0.0, 0.0, 0.0)
ob_camera.display_type = 'WIRE'
ob_camera.lineart.crease_threshold = 0.0
ob_lid.location = (0.08301, 0.00507, 0.653)
ob_lid.rotation_euler = (0.0, 0.3882, 0.0)
ob_lid.scale = (0.8696, 0.3356, 0.06711)
ob_lid.lock_rotations_4d = False
ob_lid.empty_display_type = 'ARROWS'
ob_lid.lineart.crease_threshold = 0.0
ob_prop.location = (-0.63, -0.1664, 0.4915)
ob_prop.rotation_euler = (0.0, 0.3889, 0.0)
ob_prop.scale = (0.0169, 0.01763, 0.3674)
ob_leftside.location = (0.675, 0.3587, 0.1817)
ob_leftside.rotation_euler = (0.0, -0.0, -1.566)
ob_leftside.scale = (0.07747, 0.1562, 0.1268)
ob_leftside.lock_rotations_4d = False
ob_leftside.empty_display_type = 'ARROWS'
ob_leftside.lineart.crease_threshold = 0.0
ob_rightside.location = (-0.9819, 0.3587, 0.1817)
ob_rightside.rotation_euler = (0.0, -0.0, -1.566)
ob_rightside.scale = (0.07747, 0.1562, 0.1268)
ob_rightside.lock_rotations_4d = False
ob_rightside.empty_display_type = 'ARROWS'
ob_rightside.lineart.crease_threshold = 0.0
ob_cube.location = (0.01012, 0.3324, 0.4903)
ob_cube.rotation_euler = (0.3653, -0.0, 0.0)
ob_cube.scale = (0.2609, 0.1984, 0.2609)
ob_cube_001.location = (-0.7636, 0.1988, -0.3348)
ob_cube_001.scale = (0.04046, 0.04046, 0.3032)
ob_cube_002.location = (0.7092, 0.1988, -0.3348)
ob_cube_002.scale = (0.04046, 0.04046, 0.3032)
ob_cube_003.location = (0.4081, -1.137, -0.3348)
ob_cube_003.scale = (0.04046, 0.04046, 0.337)
ob_cube_043.location = (0.7446, 0.3635, 0.04335)
ob_cube_043.scale = (-0.01299, 0.1234, 0.0288)
ob_point.location = (-4.795, 0.0, 2.503)
ob_cube_004.location = (0.6641, 0.3635, 0.04335)
ob_cube_004.scale = (-0.01299, 0.1234, 0.0288)
ob_cube_005.location = (0.6218, 0.3635, 0.04335)
ob_cube_005.scale = (-0.01299, 0.1234, 0.0288)
ob_cube_006.location = (0.5406, 0.3635, 0.04335)
ob_cube_006.scale = (-0.01299, 0.1234, 0.0288)
ob_cube_007.location = (0.4983, 0.3635, 0.04335)
ob_cube_007.scale = (-0.01299, 0.1234, 0.0288)
ob_cube_008.location = (0.4549, 0.3635, 0.04335)
ob_cube_008.scale = (-0.01299, 0.1234, 0.0288)
ob_cube_009.location = (0.3663, 0.3635, 0.04335)
ob_cube_009.scale = (-0.01299, 0.1234, 0.0288)
ob_cube_010.location = (0.3231, 0.3635, 0.04335)
ob_cube_010.scale = (-0.01299, 0.1234, 0.0288)
ob_cube_011.location = (0.247, 0.3635, 0.04335)
ob_cube_011.scale = (-0.01299, 0.1234, 0.0288)
ob_cube_012.location = (0.2047, 0.3635, 0.04335)
ob_cube_012.scale = (-0.01299, 0.1234, 0.0288)
ob_cube_013.location = (0.1642, 0.3635, 0.04335)
ob_cube_013.scale = (-0.01299, 0.1234, 0.0288)
ob_cube_014.location = (0.08246, 0.3635, 0.04335)
ob_cube_014.scale = (-0.01299, 0.1234, 0.0288)
ob_cube_015.location = (0.03712, 0.3635, 0.04335)
ob_cube_015.scale = (-0.01299, 0.1234, 0.0288)
ob_cube_016.location = (-0.0442, 0.3635, 0.04335)
ob_cube_016.scale = (-0.01299, 0.1234, 0.0288)
ob_cube_017.location = (-0.08857, 0.3635, 0.04335)
ob_cube_017.scale = (-0.01299, 0.1234, 0.0288)
ob_cube_018.location = (-0.1351, 0.3635, 0.04335)
ob_cube_018.scale = (-0.01299, 0.1234, 0.0288)
ob_cube_020.location = (-0.2167, 0.3635, 0.04335)
ob_cube_020.scale = (-0.01299, 0.1234, 0.0288)
ob_cube_021.location = (-0.263, 0.3635, 0.04335)
ob_cube_021.scale = (-0.01299, 0.1234, 0.0288)
ob_cube_022.location = (-0.3489, 0.3635, 0.04335)
ob_cube_022.scale = (-0.01299, 0.1234, 0.0288)
ob_cube_023.location = (-0.3958, 0.3635, 0.04335)
ob_cube_023.scale = (-0.01299, 0.1234, 0.0288)
ob_cube_024.location = (-0.4446, 0.3635, 0.04335)
ob_cube_024.scale = (-0.01299, 0.1234, 0.0288)
ob_cube_025.location = (-0.5276, 0.3635, 0.04335)
ob_cube_025.scale = (-0.01299, 0.1234, 0.0288)
ob_cube_026.location = (-0.5709, 0.3635, 0.04335)
ob_cube_026.scale = (-0.01299, 0.1234, 0.0288)
ob_cube_027.location = (-0.6587, 0.3635, 0.04335)
ob_cube_027.scale = (-0.01299, 0.1234, 0.0288)
ob_cube_028.location = (-0.7018, 0.3635, 0.04335)
ob_cube_028.scale = (-0.01299, 0.1234, 0.0288)
ob_cube_029.location = (-0.7482, 0.3635, 0.04335)
ob_cube_029.scale = (-0.01299, 0.1234, 0.0288)

# ---- collection membership
col_collection.objects.link(ob_piano)
col_collection.objects.link(ob_camera)
col_collection.objects.link(ob_lid)
col_collection.objects.link(ob_prop)
col_collection.objects.link(ob_leftside)
col_collection.objects.link(ob_rightside)
col_collection.objects.link(ob_cube)
col_collection.objects.link(ob_cube_001)
col_collection.objects.link(ob_cube_002)
col_collection.objects.link(ob_cube_003)
col_collection.objects.link(ob_cube_043)
col_collection.objects.link(ob_point)
col_collection.objects.link(ob_cube_004)
col_collection.objects.link(ob_cube_005)
col_collection.objects.link(ob_cube_006)
col_collection.objects.link(ob_cube_007)
col_collection.objects.link(ob_cube_008)
col_collection.objects.link(ob_cube_009)
col_collection.objects.link(ob_cube_010)
col_collection.objects.link(ob_cube_011)
col_collection.objects.link(ob_cube_012)
col_collection.objects.link(ob_cube_013)
col_collection.objects.link(ob_cube_014)
col_collection.objects.link(ob_cube_015)
col_collection.objects.link(ob_cube_016)
col_collection.objects.link(ob_cube_017)
col_collection.objects.link(ob_cube_018)
col_collection.objects.link(ob_cube_020)
col_collection.objects.link(ob_cube_021)
col_collection.objects.link(ob_cube_022)
col_collection.objects.link(ob_cube_023)
col_collection.objects.link(ob_cube_024)
col_collection.objects.link(ob_cube_025)
col_collection.objects.link(ob_cube_026)
col_collection.objects.link(ob_cube_027)
col_collection.objects.link(ob_cube_028)
col_collection.objects.link(ob_cube_029)

# ---- scene / render settings (as saved in the file)
scene.camera = ob_camera
scene.frame_start = 1; scene.frame_end = 250; scene.frame_set(11)
scene.render.engine = 'BLENDER_EEVEE_NEXT'
scene.cycles.sampling_pattern = 'TABULATED_SOBOL'
scene.view_settings.view_transform = 'Filmic'
bpy.context.view_layer.update()
